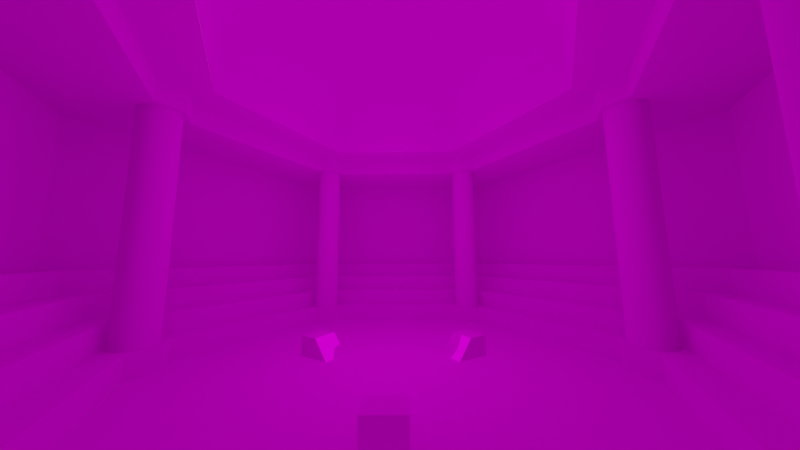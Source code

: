 # Source: room.blend  (saved by Blender 2.80.75; exported with 4.5.12 LTS)
import bpy
from mathutils import Matrix  # noqa: F401  (used for matrix-valued properties, if any)

bpy.ops.wm.read_factory_settings(use_empty=True)
scene = bpy.context.scene
scene.name = 'Scene'

# ---- collections
col_collection = bpy.data.collections.new('Collection'); scene.collection.children.link(col_collection)

# ---- images (referenced by path relative to the original .blend; pixels are not part of the script)
import os
ASSET_DIR = os.environ.get("B2B_ASSET_DIR", "")  # directory of the original .blend (textures are referenced by path, not embedded)
HERE = os.path.dirname(os.path.abspath(__file__))  # packed textures are extracted next to this script under _unpacked/

def load_image(name, relpath, width, height, colorspace="sRGB"):
    """Load a texture the original file referenced (path relative to the .blend, or extracted next to this script)."""
    p = next((c for c in (os.path.join(HERE, relpath), os.path.join(ASSET_DIR, relpath)) if relpath and os.path.exists(c)), "")
    if p:
        img = bpy.data.images.load(p, check_existing=True)
        img.name = name
    else:  # same state as the original file: an image datablock whose file is absent (Cycles renders it pink)
        img = bpy.data.images.new(name, width, height)
        img.source = "FILE"
        img.filepath = "//" + (relpath or name)
    img.colorspace_settings.name = colorspace
    return img
img_dome_png = load_image('dome.png', 'dome.png', 1024, 1024, 'sRGB')
img_sndbrik1a_png = load_image('sndbrik1a.png', 'sndbrik1a.png', 1024, 1024, 'sRGB')
img_goldc_bw_small_png = load_image('goldc_bw_small.png', 'goldc_bw_small.png', 1024, 1024, 'sRGB')
img_slab3_png = load_image('slab3.png', 'slab3.png', 1024, 1024, 'sRGB')
img_trm004_png = load_image('trm004.png', 'trm004.png', 1024, 1024, 'sRGB')
img_nasph1a_png = load_image('nasph1a.png', 'nasph1a.png', 1024, 1024, 'sRGB')
img_wall101_bw_png = load_image('wall101_bw.png', 'wall101_bw.png', 1024, 1024, 'sRGB')
img_column_png = load_image('column.png', 'column.png', 1024, 1024, 'sRGB')
img_projector_png = load_image('projector.png', 'projector.png', 1024, 1024, 'sRGB')
img_projector_red_png = load_image('projector-red.png', 'projector-red.png', 1024, 1024, 'sRGB')
img_projector_green_png = load_image('projector-green.png', 'projector-green.png', 1024, 1024, 'sRGB')
img_projector_blue_png = load_image('projector-blue.png', 'projector-blue.png', 1024, 1024, 'sRGB')

# ---- materials (node trees are filled in below, after node groups)
mat_material_015 = bpy.data.materials.new('Material.015')
mat_material_015.use_transparent_shadow = False
mat_material_014 = bpy.data.materials.new('Material.014')
mat_material_014.use_transparent_shadow = False
mat_material_012 = bpy.data.materials.new('Material.012')
mat_material_012.use_transparent_shadow = False
mat_material_013 = bpy.data.materials.new('Material.013')
mat_material_013.use_transparent_shadow = False
mat_material_002 = bpy.data.materials.new('Material.002')
mat_material_002.use_transparent_shadow = False
mat_material_009 = bpy.data.materials.new('Material.009')
mat_material_009.use_transparent_shadow = False
mat_material_017 = bpy.data.materials.new('Material.017')
mat_material_017.use_transparent_shadow = False
mat_material_003 = bpy.data.materials.new('Material.003')
mat_material_003.use_transparent_shadow = False
mat_material_001 = bpy.data.materials.new('Material.001')
mat_material_001.use_transparent_shadow = False
mat_material_016 = bpy.data.materials.new('Material.016')
mat_material_016.use_transparent_shadow = False
mat_material_019 = bpy.data.materials.new('Material.019')
mat_material_019.use_transparent_shadow = False
mat_material_020 = bpy.data.materials.new('Material.020')
mat_material_020.use_transparent_shadow = False

# ---- material node trees
mat_material_015.use_nodes = True; mat_material_015.node_tree.nodes.clear()
_N = mat_material_015.node_tree.nodes; _L = mat_material_015.node_tree.links
n0 = _N.new('ShaderNodeOutputMaterial'); n0.name = 'Material Output'; n0.location = (234, 181)
n1 = _N.new('ShaderNodeBsdfDiffuse'); n1.name = 'Diffuse BSDF'; n1.location = (-56, 181)
n2 = _N.new('ShaderNodeTexImage'); n2.name = 'Image Texture'; n2.location = (-367, 225)
n2.image = img_dome_png
n2.interpolation = 'Closest'
_L.new(n2.outputs[0], n1.inputs[0])
_L.new(n1.outputs[0], n0.inputs[0])
n0.is_active_output = True
mat_material_014.use_nodes = True; mat_material_014.node_tree.nodes.clear()
_N = mat_material_014.node_tree.nodes; _L = mat_material_014.node_tree.links
n0 = _N.new('ShaderNodeOutputMaterial'); n0.name = 'Material Output'; n0.location = (300, 300)
n1 = _N.new('ShaderNodeBsdfDiffuse'); n1.name = 'Diffuse BSDF'; n1.location = (10, 300)
n1.inputs[1].default_value = 0.5
n2 = _N.new('ShaderNodeTexImage'); n2.name = 'Image Texture'; n2.location = (-278, 354)
n2.image = img_sndbrik1a_png
n2.interpolation = 'Closest'
_L.new(n1.outputs[0], n0.inputs[0])
_L.new(n2.outputs[0], n1.inputs[0])
n0.is_active_output = True
mat_material_012.use_nodes = True; mat_material_012.node_tree.nodes.clear()
_N = mat_material_012.node_tree.nodes; _L = mat_material_012.node_tree.links
n0 = _N.new('ShaderNodeOutputMaterial'); n0.name = 'Material Output'; n0.location = (300, 300)
n1 = _N.new('ShaderNodeBsdfDiffuse'); n1.name = 'Diffuse BSDF'; n1.location = (10, 300)
n1.inputs[1].default_value = 0.5
n2 = _N.new('ShaderNodeTexImage'); n2.name = 'Image Texture'; n2.location = (-349, 336)
n2.image = img_goldc_bw_small_png
n2.interpolation = 'Closest'
_L.new(n1.outputs[0], n0.inputs[0])
_L.new(n2.outputs[0], n1.inputs[0])
n0.is_active_output = True
mat_material_013.use_nodes = True; mat_material_013.node_tree.nodes.clear()
_N = mat_material_013.node_tree.nodes; _L = mat_material_013.node_tree.links
n0 = _N.new('ShaderNodeOutputMaterial'); n0.name = 'Material Output'; n0.location = (300, 300)
n1 = _N.new('ShaderNodeBsdfDiffuse'); n1.name = 'Diffuse BSDF'; n1.location = (10, 300)
n1.inputs[1].default_value = 0.5
n2 = _N.new('ShaderNodeTexImage'); n2.name = 'Image Texture'; n2.location = (-288, 359)
n2.image = img_slab3_png
n2.interpolation = 'Closest'
_L.new(n1.outputs[0], n0.inputs[0])
_L.new(n2.outputs[0], n1.inputs[0])
n0.is_active_output = True
mat_material_002.use_nodes = True; mat_material_002.node_tree.nodes.clear()
_N = mat_material_002.node_tree.nodes; _L = mat_material_002.node_tree.links
n0 = _N.new('ShaderNodeOutputMaterial'); n0.name = 'Material Output'; n0.location = (300, 300)
n1 = _N.new('ShaderNodeBsdfDiffuse'); n1.name = 'Diffuse BSDF'; n1.location = (10, 300)
n1.inputs[1].default_value = 0.5
n2 = _N.new('ShaderNodeTexImage'); n2.name = 'Image Texture'; n2.location = (-333, 351)
n2.image = img_trm004_png
n2.interpolation = 'Closest'
_L.new(n1.outputs[0], n0.inputs[0])
_L.new(n2.outputs[0], n1.inputs[0])
n0.is_active_output = True
mat_material_009.use_nodes = True; mat_material_009.node_tree.nodes.clear()
_N = mat_material_009.node_tree.nodes; _L = mat_material_009.node_tree.links
n0 = _N.new('ShaderNodeOutputMaterial'); n0.name = 'Material Output'; n0.location = (300, 300)
n1 = _N.new('ShaderNodeBsdfDiffuse'); n1.name = 'Diffuse BSDF'; n1.location = (10, 300)
n1.inputs[1].default_value = 0.5
n2 = _N.new('ShaderNodeTexImage'); n2.name = 'Image Texture'; n2.location = (-365, 399)
n2.image = img_nasph1a_png
n2.interpolation = 'Closest'
_L.new(n1.outputs[0], n0.inputs[0])
_L.new(n2.outputs[0], n1.inputs[0])
n0.is_active_output = True
mat_material_017.use_nodes = True; mat_material_017.node_tree.nodes.clear()
_N = mat_material_017.node_tree.nodes; _L = mat_material_017.node_tree.links
n0 = _N.new('ShaderNodeOutputMaterial'); n0.name = 'Material Output'; n0.location = (300, 300)
n1 = _N.new('ShaderNodeBsdfDiffuse'); n1.name = 'Diffuse BSDF'; n1.location = (10, 300)
n1.inputs[1].default_value = 0.5
n2 = _N.new('ShaderNodeTexImage'); n2.name = 'Image Texture'; n2.location = (-294, 356)
n2.image = img_wall101_bw_png
n2.interpolation = 'Closest'
_L.new(n1.outputs[0], n0.inputs[0])
_L.new(n2.outputs[0], n1.inputs[0])
n0.is_active_output = True
mat_material_003.use_nodes = True; mat_material_003.node_tree.nodes.clear()
_N = mat_material_003.node_tree.nodes; _L = mat_material_003.node_tree.links
n0 = _N.new('ShaderNodeOutputMaterial'); n0.name = 'Material Output'; n0.location = (300, 300)
n1 = _N.new('ShaderNodeBsdfDiffuse'); n1.name = 'Diffuse BSDF'; n1.location = (10, 300)
n1.inputs[1].default_value = 0.5
n2 = _N.new('ShaderNodeTexImage'); n2.name = 'Image Texture'; n2.location = (-305, 367)
n2.image = img_column_png
n2.interpolation = 'Closest'
_L.new(n1.outputs[0], n0.inputs[0])
_L.new(n2.outputs[0], n1.inputs[0])
n0.is_active_output = True
mat_material_001.use_nodes = True; mat_material_001.node_tree.nodes.clear()
_N = mat_material_001.node_tree.nodes; _L = mat_material_001.node_tree.links
n0 = _N.new('ShaderNodeOutputMaterial'); n0.name = 'Material Output'; n0.location = (300, 300)
n1 = _N.new('ShaderNodeBsdfDiffuse'); n1.name = 'Diffuse BSDF'; n1.location = (10, 300)
n1.inputs[1].default_value = 0.5
n2 = _N.new('ShaderNodeTexImage'); n2.name = 'Image Texture'; n2.location = (-382, 320)
n2.image = img_projector_png
n2.interpolation = 'Closest'
_L.new(n1.outputs[0], n0.inputs[0])
_L.new(n2.outputs[0], n1.inputs[0])
n0.is_active_output = True
mat_material_016.use_nodes = True; mat_material_016.node_tree.nodes.clear()
_N = mat_material_016.node_tree.nodes; _L = mat_material_016.node_tree.links
n0 = _N.new('ShaderNodeOutputMaterial'); n0.name = 'Material Output'; n0.location = (300, 300)
n1 = _N.new('ShaderNodeTexImage'); n1.name = 'Image Texture'; n1.location = (-290, 432)
n1.image = img_projector_red_png
n1.interpolation = 'Closest'
_L.new(n1.outputs[0], n0.inputs[0])
n0.is_active_output = True
mat_material_019.use_nodes = True; mat_material_019.node_tree.nodes.clear()
_N = mat_material_019.node_tree.nodes; _L = mat_material_019.node_tree.links
n0 = _N.new('ShaderNodeOutputMaterial'); n0.name = 'Material Output'; n0.location = (300, 300)
n1 = _N.new('ShaderNodeTexImage'); n1.name = 'Image Texture'; n1.location = (-308, 319)
n1.image = img_projector_green_png
_L.new(n1.outputs[0], n0.inputs[0])
n0.is_active_output = True
mat_material_020.use_nodes = True; mat_material_020.node_tree.nodes.clear()
_N = mat_material_020.node_tree.nodes; _L = mat_material_020.node_tree.links
n0 = _N.new('ShaderNodeOutputMaterial'); n0.name = 'Material Output'; n0.location = (252, 250)
n1 = _N.new('ShaderNodeTexImage'); n1.name = 'Image Texture'; n1.location = (-195, 253)
n1.image = img_projector_blue_png
n1.interpolation = 'Closest'
_L.new(n1.outputs[0], n0.inputs[0])
n0.is_active_output = True

# ---- world
world_world = bpy.data.worlds.new('World'); scene.world = world_world
world_world.use_nodes = True; world_world.node_tree.nodes.clear()
_N = world_world.node_tree.nodes; _L = world_world.node_tree.links
n0 = _N.new('ShaderNodeOutputWorld'); n0.name = 'World Output'; n0.location = (300, 300)
n1 = _N.new('ShaderNodeBackground'); n1.name = 'Background'; n1.location = (10, 300)
n1.inputs[0].default_value = (0.05088, 0.05088, 0.05088, 1.0)
_L.new(n1.outputs[0], n0.inputs[0])
n0.is_active_output = True
world_world.color = (0.05088, 0.05088, 0.05088)
world_world.use_sun_shadow = False
world_world.sun_shadow_jitter_overblur = 0.0

# ---- cameras
cam_camera = bpy.data.cameras.new('Camera')
cam_camera.clip_end = 100.0
cam_camera.lens = 12.0
cam_camera.ortho_scale = 7.314

# ---- lights
light_light = bpy.data.lights.new('Light', 'POINT')
light_light.transmission_factor = 0.0
light_light.use_shadow = False
light_light.energy = 500.0
light_light.shadow_soft_size = 0.1
light_light.shadow_maximum_resolution = 0.006
light_light.use_absolute_resolution = True

# ---- meshes
me_cylinder_018 = bpy.data.meshes.new('Cylinder.018')
me_cylinder_018.from_pydata([(1.4, -0.8083, 1.2), (3.653e-09, 1.617, 1.2), (1.331, -0.7687, 1.408), (1.133, -0.6539, 1.596), (0.8229, -0.4751, 1.745), (0.4326, -0.2498, 1.841), (1.4, 0.8083, 1.2), (1.331, 0.7687, 1.408), (1.133, 0.6539, 1.596), (0.8229, 0.4751, 1.745), (0.4326, 0.2498, 1.841), (3.653e-09, 1.308, 1.596), (3.653e-09, 0.9502, 1.745), (3.653e-09, 0.4996, 1.841), (3.653e-09, -0.4996, 1.841), (3.653e-09, -0.9502, 1.745), (3.653e-09, -1.308, 1.596), (3.653e-09, -1.537, 1.408), (-4.732e-07, -1.617, 1.2), (-0.4326, -0.2498, 1.841), (-0.8229, -0.4751, 1.745), (-1.133, -0.6539, 1.596), (-1.331, -0.7687, 1.408), (-1.4, -0.8083, 1.2), (-0.4326, 0.2498, 1.841), (-0.8229, 0.4751, 1.745), (-1.133, 0.6539, 1.596), (-1.331, 0.7687, 1.408), (-1.4, 0.8083, 1.2), (4.805e-07, 1.537, 1.408), (3.653e-09, -1.423, 1.502), (3.653e-09, -1.129, 1.67), (3.653e-09, -0.7249, 1.793), (0.4326, -3.725e-07, 1.841), (1.331, -4.172e-07, 1.408), (0.8229, -3.874e-07, 1.745), (1.133, -4.172e-07, 1.596), (1.232, -0.7113, 1.502), (0.9778, -0.5645, 1.67), (0.6278, -0.3624, 1.793), (0.2163, 0.3747, 1.841), (0.4114, 0.7127, 1.745), (0.5663, 0.9809, 1.596), (1.366, 0.7885, 1.304), (1.232, 0.7113, 1.502), (0.9778, 0.5645, 1.67), (0.6278, 0.3624, 1.793), (3.653e-09, 1.129, 1.67), (3.653e-09, 0.7249, 1.793), (-2.348e-07, -1.577, 1.304), (0.4114, -0.7127, 1.745), (0.2163, -0.3747, 1.841), (0.5663, -0.9809, 1.596), (0.6657, -1.153, 1.408), (-0.6278, -0.3624, 1.793), (-0.9778, -0.5645, 1.67), (-1.232, -0.7113, 1.502), (-1.366, -0.7885, 1.304), (-0.7, -1.212, 1.2), (-0.6657, -1.153, 1.408), (-0.4114, -0.7127, 1.745), (-0.2163, -0.3747, 1.841), (-0.5663, -0.9809, 1.596), (-0.6278, 0.3624, 1.793), (-0.9778, 0.5645, 1.67), (-1.232, 0.7113, 1.502), (-1.366, 0.7885, 1.304), (-1.331, -1.192e-07, 1.408), (-1.133, -5.96e-08, 1.596), (-0.4326, -2.086e-07, 1.841), (-1.4, -5.96e-08, 1.2), (-0.8229, -5.96e-08, 1.745), (-0.6657, 1.153, 1.408), (2.421e-07, 1.423, 1.502), (0.6657, 1.153, 1.408), (-0.5663, 0.9809, 1.596), (-0.2163, 0.3747, 1.841), (-0.4114, 0.7127, 1.745), (0.7, 1.212, 1.2), (-0.7, 1.212, 1.2), (1.4, -4.768e-07, 1.2), (0.7, -1.212, 1.2), (2.421e-07, 1.577, 1.304), (1.366, -0.7885, 1.304), (-0.4889, 0.8468, 1.67), (-0.3139, 0.5437, 1.793), (-0.6829, 1.183, 1.304), (-0.616, 1.067, 1.502), (-0.9778, -5.96e-08, 1.67), (-0.6278, -1.341e-07, 1.793), (-1.366, -8.941e-08, 1.304), (-1.232, -8.941e-08, 1.502), (-0.616, -1.067, 1.502), (-0.4889, -0.8468, 1.67), (-0.3139, -0.5437, 1.793), (-0.6829, -1.183, 1.304), (0.6829, -1.183, 1.304), (0.616, -1.067, 1.502), (0.4889, -0.8468, 1.67), (0.3139, -0.5437, 1.793), (0.6278, -3.8e-07, 1.793), (1.366, -4.47e-07, 1.304), (1.232, -4.172e-07, 1.502), (0.9778, -4.023e-07, 1.67), (0.3139, 0.5437, 1.793), (0.6829, 1.183, 1.304), (0.616, 1.067, 1.502), (0.4889, 0.8468, 1.67), (3.653e-09, -1.48, 1.455), (3.653e-09, -1.218, 1.633), (3.653e-09, -0.8375, 1.769), (0.4326, 0.1249, 1.841), (1.331, 0.3844, 1.408), (0.8229, -0.2376, 1.745), (1.133, 0.327, 1.596), (1.282, -0.74, 1.455), (1.055, -0.6092, 1.633), (0.7253, -0.4188, 1.769), (0.1082, 0.4371, 1.841), (0.6172, 0.5939, 1.745), (0.2832, 1.144, 1.596), (1.383, 0.7984, 1.252), (1.282, 0.74, 1.455), (1.055, 0.6092, 1.633), (0.7253, 0.4188, 1.769), (3.653e-09, 1.218, 1.633), (3.653e-09, 0.8375, 1.769), (-3.54e-07, -1.597, 1.252), (0.6172, -0.5939, 1.745), (0.1082, -0.4371, 1.841), (0.8495, -0.8174, 1.596), (0.9986, -0.9609, 1.408), (-0.7253, -0.4188, 1.769), (-1.055, -0.6092, 1.633), (-1.282, -0.74, 1.455), (-1.383, -0.7984, 1.252), (-0.35, -1.415, 1.2), (-0.9986, -0.9609, 1.408), (-0.2057, -0.8314, 1.745), (-0.3245, -0.3122, 1.841), (-0.2832, -1.144, 1.596), (-0.7253, 0.4188, 1.769), (-1.055, 0.6092, 1.633), (-1.282, 0.74, 1.455), (-1.383, 0.7984, 1.252), (-1.331, -0.3844, 1.408), (-1.133, 0.327, 1.596), (-0.4326, -0.1249, 1.841), (-1.4, -0.4041, 1.2), (-0.8229, -0.2376, 1.745), (-0.9986, 0.9609, 1.408), (3.613e-07, 1.48, 1.455), (0.3329, 1.345, 1.408), (-0.2832, 1.144, 1.596), (-0.3245, 0.3122, 1.841), (-0.6172, 0.5939, 1.745), (1.05, 1.01, 1.2), (-1.05, 1.01, 1.2), (1.4, -0.4041, 1.2), (0.35, -1.415, 1.2), (1.229e-07, 1.597, 1.252), (1.383, -0.7984, 1.252), (3.653e-09, -1.365, 1.549), (3.653e-09, -1.04, 1.708), (3.653e-09, -0.6122, 1.817), (0.4326, -0.1249, 1.841), (1.331, -0.3844, 1.408), (0.8229, 0.2375, 1.745), (1.133, -0.327, 1.596), (1.182, -0.6826, 1.549), (0.9003, -0.5198, 1.708), (0.5302, -0.3061, 1.817), (0.3245, 0.3122, 1.841), (0.2057, 0.8314, 1.745), (0.8495, 0.8174, 1.596), (1.349, 0.7786, 1.356), (1.182, 0.6826, 1.549), (0.9003, 0.5198, 1.708), (0.5302, 0.3061, 1.817), (3.653e-09, 1.04, 1.708), (3.653e-09, 0.6122, 1.817), (-1.156e-07, -1.557, 1.356), (0.2057, -0.8314, 1.745), (0.3245, -0.3122, 1.841), (0.2832, -1.144, 1.596), (0.3329, -1.345, 1.408), (-0.5302, -0.3061, 1.817), (-0.9003, -0.5198, 1.708), (-1.182, -0.6826, 1.549), (-1.349, -0.7786, 1.356), (-1.05, -1.01, 1.2), (-0.3329, -1.345, 1.408), (-0.6172, -0.5939, 1.745), (-0.1082, -0.4371, 1.841), (-0.8495, -0.8174, 1.596), (-0.5302, 0.3061, 1.817), (-0.9003, 0.5198, 1.708), (-1.182, 0.6826, 1.549), (-1.349, 0.7786, 1.356), (-1.331, 0.3844, 1.408), (-1.133, -0.327, 1.596), (-0.4326, 0.1249, 1.841), (-1.4, 0.4041, 1.2), (-0.8229, 0.2376, 1.745), (-0.3329, 1.345, 1.408), (1.229e-07, 1.365, 1.549), (0.9986, 0.9609, 1.408), (-0.8495, 0.8174, 1.596), (-0.1082, 0.4371, 1.841), (-0.2057, 0.8314, 1.745), (0.35, 1.415, 1.2), (-0.35, 1.415, 1.2), (1.4, 0.4041, 1.2), (1.05, -1.01, 1.2), (3.613e-07, 1.557, 1.356), (1.349, -0.7786, 1.356), (-0.4502, 0.7797, 1.708), (-0.5276, 0.9138, 1.633), (-0.7333, 0.7056, 1.67), (-0.2444, 0.9879, 1.67), (-0.2651, 0.4592, 1.817), (-0.3627, 0.6282, 1.769), (-0.4708, 0.453, 1.793), (-0.1569, 0.6343, 1.793), (-0.6743, 1.168, 1.356), (-0.6914, 1.198, 1.252), (-1.024, 0.9856, 1.304), (-0.3414, 1.38, 1.304), (-0.5912, 1.024, 1.549), (-0.6409, 1.11, 1.455), (-0.924, 0.8892, 1.502), (-0.308, 1.245, 1.502), (-0.9003, -5.96e-08, 1.708), (-1.055, -5.96e-08, 1.633), (-0.9778, -0.2823, 1.67), (-0.9778, 0.2823, 1.67), (-0.5302, -1.714e-07, 1.817), (-0.7253, -9.686e-08, 1.769), (-0.6278, -0.1812, 1.793), (-0.6278, 0.1812, 1.793), (-1.349, -1.043e-07, 1.356), (-1.383, -7.451e-08, 1.252), (-1.366, -0.3943, 1.304), (-1.366, 0.3943, 1.304), (-1.182, -7.451e-08, 1.549), (-1.282, -1.043e-07, 1.455), (-1.232, -0.3557, 1.502), (-1.232, 0.3557, 1.502), (-0.5912, -1.024, 1.549), (-0.6409, -1.11, 1.455), (-0.308, -1.245, 1.502), (-0.924, -0.8892, 1.502), (-0.4502, -0.7797, 1.708), (-0.5276, -0.9138, 1.633), (-0.2444, -0.9879, 1.67), (-0.7333, -0.7056, 1.67), (-0.2651, -0.4592, 1.817), (-0.3627, -0.6282, 1.769), (-0.1569, -0.6343, 1.793), (-0.4708, -0.453, 1.793), (-0.6743, -1.168, 1.356), (-0.6914, -1.198, 1.252), (-0.3414, -1.38, 1.304), (-1.024, -0.9856, 1.304), (0.6743, -1.168, 1.356), (0.6914, -1.198, 1.252), (1.024, -0.9856, 1.304), (0.3414, -1.38, 1.304), (0.5912, -1.024, 1.549), (0.6409, -1.11, 1.455), (0.924, -0.8892, 1.502), (0.308, -1.245, 1.502), (0.4502, -0.7797, 1.708), (0.5276, -0.9138, 1.633), (0.7333, -0.7056, 1.67), (0.2444, -0.9879, 1.67), (0.2651, -0.4592, 1.817), (0.3627, -0.6282, 1.769), (0.4708, -0.453, 1.793), (0.1569, -0.6343, 1.793), (0.5302, -3.763e-07, 1.817), (0.7253, -3.837e-07, 1.769), (0.6278, 0.1812, 1.793), (0.6278, -0.1812, 1.793), (1.349, -4.321e-07, 1.356), (1.383, -4.619e-07, 1.252), (1.366, 0.3943, 1.304), (1.366, -0.3943, 1.304), (1.182, -4.172e-07, 1.549), (1.282, -4.172e-07, 1.455), (1.232, 0.3557, 1.502), (1.232, -0.3557, 1.502), (0.9003, -3.949e-07, 1.708), (1.055, -4.098e-07, 1.633), (0.9778, 0.2823, 1.67), (0.9778, -0.2823, 1.67), (0.2651, 0.4592, 1.817), (0.3627, 0.6282, 1.769), (0.1569, 0.6343, 1.793), (0.4708, 0.453, 1.793), (0.6743, 1.168, 1.356), (0.6914, 1.198, 1.252), (0.3414, 1.38, 1.304), (1.024, 0.9856, 1.304), (0.5912, 1.024, 1.549), (0.6409, 1.11, 1.455), (0.308, 1.245, 1.502), (0.924, 0.8892, 1.502), (0.4502, 0.7797, 1.708), (0.5276, 0.9138, 1.633), (0.2444, 0.9879, 1.67), (0.7333, 0.7056, 1.67), (0.7914, 0.7615, 1.633), (0.2638, 1.066, 1.633), (0.2251, 0.9097, 1.708), (0.9613, 0.925, 1.455), (0.3204, 1.295, 1.455), (0.2956, 1.195, 1.549), (1.037, 0.998, 1.252), (0.3457, 1.397, 1.252), (0.3372, 1.363, 1.356), (0.544, 0.5235, 1.769), (0.1813, 0.7328, 1.769), (0.1325, 0.5357, 1.817), (1.055, -0.3046, 1.633), (1.055, 0.3046, 1.633), (0.9003, 0.2599, 1.708), (1.282, -0.37, 1.455), (1.282, 0.37, 1.455), (1.182, 0.3413, 1.549), (1.383, -0.3992, 1.252), (1.383, 0.3992, 1.252), (1.349, 0.3893, 1.356), (0.7253, -0.2094, 1.769), (0.7253, 0.2094, 1.769), (0.5302, 0.1531, 1.817), (0.1813, -0.7328, 1.769), (0.544, -0.5235, 1.769), (0.3976, -0.3826, 1.817), (0.2638, -1.066, 1.633), (0.7914, -0.7615, 1.633), (0.6752, -0.6498, 1.708), (0.3204, -1.295, 1.455), (0.9613, -0.925, 1.455), (0.8868, -0.8533, 1.549), (0.3457, -1.397, 1.252), (1.037, -0.998, 1.252), (1.011, -0.9733, 1.356), (-1.037, -0.998, 1.252), (-0.3457, -1.397, 1.252), (-0.3372, -1.363, 1.356), (-0.544, -0.5235, 1.769), (-0.1813, -0.7328, 1.769), (-0.1325, -0.5357, 1.817), (-0.7914, -0.7615, 1.633), (-0.2638, -1.066, 1.633), (-0.2251, -0.9097, 1.708), (-0.9613, -0.925, 1.455), (-0.3204, -1.295, 1.455), (-0.2956, -1.195, 1.549), (-1.282, 0.37, 1.455), (-1.282, -0.37, 1.455), (-1.182, -0.3413, 1.549), (-1.383, 0.3992, 1.252), (-1.383, -0.3992, 1.252), (-1.349, -0.3893, 1.356), (-0.7253, 0.2094, 1.769), (-0.7253, -0.2094, 1.769), (-0.5302, -0.1531, 1.817), (-1.055, 0.3046, 1.633), (-1.055, -0.3046, 1.633), (-0.9003, -0.2599, 1.708), (-0.3204, 1.295, 1.455), (-0.9613, 0.925, 1.455), (-0.8868, 0.8533, 1.549), (-0.3457, 1.397, 1.252), (-1.037, 0.998, 1.252), (-1.011, 0.9733, 1.356), (-0.1813, 0.7328, 1.769), (-0.544, 0.5235, 1.769), (-0.3976, 0.3826, 1.817), (-0.2638, 1.066, 1.633), (-0.7914, 0.7615, 1.633), (-0.6752, 0.6498, 1.708), (-0.2251, 0.9097, 1.708), (-0.1325, 0.5357, 1.817), (-0.3372, 1.363, 1.356), (-0.2956, 1.195, 1.549), (-0.9003, 0.2599, 1.708), (-0.5302, 0.1531, 1.817), (-1.349, 0.3893, 1.356), (-1.182, 0.3413, 1.549), (-0.8868, -0.8533, 1.549), (-0.6752, -0.6498, 1.708), (-0.3976, -0.3826, 1.817), (-1.011, -0.9733, 1.356), (0.3372, -1.363, 1.356), (0.2956, -1.195, 1.549), (0.2251, -0.9097, 1.708), (0.1325, -0.5357, 1.817), (0.5302, -0.1531, 1.817), (1.349, -0.3893, 1.356), (1.182, -0.3413, 1.549), (0.9003, -0.2599, 1.708), (0.3976, 0.3826, 1.817), (1.011, 0.9733, 1.356), (0.8868, 0.8533, 1.549), (0.6752, 0.6498, 1.708)], [], [(407, 177, 9, 119), (406, 176, 8, 174), (405, 175, 7, 206), (404, 178, 10, 172), (403, 170, 4, 113), (402, 169, 3, 168), (401, 215, 2, 166), (400, 171, 5, 165), (399, 164, 14, 129), (398, 163, 15, 182), (397, 162, 16, 184), (396, 181, 17, 185), (395, 189, 22, 137), (394, 186, 19, 139), (393, 187, 20, 192), (392, 188, 21, 194), (391, 197, 26, 146), (390, 198, 27, 199), (389, 195, 24, 201), (388, 196, 25, 203), (387, 205, 11, 153), (386, 214, 29, 204), (385, 180, 13, 208), (384, 179, 12, 209), (383, 216, 77, 155), (382, 217, 84, 218), (381, 125, 47, 219), (380, 220, 76, 154), (379, 221, 85, 222), (378, 126, 48, 223), (377, 224, 72, 150), (376, 225, 86, 226), (375, 160, 82, 227), (374, 228, 75, 207), (373, 229, 87, 230), (372, 151, 73, 231), (371, 232, 71, 149), (370, 233, 88, 234), (369, 142, 64, 235), (368, 236, 69, 147), (367, 237, 89, 238), (366, 141, 63, 239), (365, 240, 67, 145), (364, 241, 90, 242), (363, 144, 66, 243), (362, 244, 68, 200), (361, 245, 91, 246), (360, 143, 65, 247), (359, 248, 62, 140), (358, 249, 92, 250), (357, 134, 56, 251), (356, 252, 60, 138), (355, 253, 93, 254), (354, 133, 55, 255), (353, 256, 61, 193), (352, 257, 94, 258), (351, 132, 54, 259), (350, 260, 59, 191), (349, 261, 95, 262), (348, 135, 57, 263), (347, 264, 53, 131), (346, 265, 96, 266), (345, 127, 49, 267), (344, 268, 52, 130), (343, 269, 97, 270), (342, 108, 30, 271), (341, 272, 50, 128), (340, 273, 98, 274), (339, 109, 31, 275), (338, 276, 51, 183), (337, 277, 99, 278), (336, 110, 32, 279), (335, 280, 33, 111), (334, 281, 100, 282), (333, 117, 39, 283), (332, 284, 34, 112), (331, 285, 101, 286), (330, 161, 83, 287), (329, 288, 36, 114), (328, 289, 102, 290), (327, 115, 37, 291), (326, 292, 35, 167), (325, 293, 103, 294), (324, 116, 38, 295), (323, 296, 40, 118), (322, 297, 104, 298), (321, 124, 46, 299), (320, 300, 74, 152), (319, 301, 105, 302), (318, 121, 43, 303), (317, 304, 42, 120), (316, 305, 106, 306), (315, 122, 44, 307), (314, 308, 41, 173), (313, 309, 107, 310), (312, 123, 45, 311), (309, 312, 311, 107), (42, 174, 312, 309), (174, 8, 123, 312), (125, 313, 310, 47), (11, 120, 313, 125), (120, 42, 309, 313), (179, 314, 173, 12), (47, 310, 314, 179), (310, 107, 308, 314), (305, 315, 307, 106), (74, 206, 315, 305), (206, 7, 122, 315), (151, 316, 306, 73), (29, 152, 316, 151), (152, 74, 305, 316), (205, 317, 120, 11), (73, 306, 317, 205), (306, 106, 304, 317), (301, 318, 303, 105), (78, 156, 318, 301), (156, 6, 121, 318), (160, 319, 302, 82), (1, 210, 319, 160), (210, 78, 301, 319), (214, 320, 152, 29), (82, 302, 320, 214), (302, 105, 300, 320), (297, 321, 299, 104), (41, 119, 321, 297), (119, 9, 124, 321), (126, 322, 298, 48), (12, 173, 322, 126), (173, 41, 297, 322), (180, 323, 118, 13), (48, 298, 323, 180), (298, 104, 296, 323), (293, 324, 295, 103), (36, 168, 324, 293), (168, 3, 116, 324), (123, 325, 294, 45), (8, 114, 325, 123), (114, 36, 293, 325), (177, 326, 167, 9), (45, 294, 326, 177), (294, 103, 292, 326), (289, 327, 291, 102), (34, 166, 327, 289), (166, 2, 115, 327), (122, 328, 290, 44), (7, 112, 328, 122), (112, 34, 289, 328), (176, 329, 114, 8), (44, 290, 329, 176), (290, 102, 288, 329), (285, 330, 287, 101), (80, 158, 330, 285), (158, 0, 161, 330), (121, 331, 286, 43), (6, 212, 331, 121), (212, 80, 285, 331), (175, 332, 112, 7), (43, 286, 332, 175), (286, 101, 284, 332), (281, 333, 283, 100), (35, 113, 333, 281), (113, 4, 117, 333), (124, 334, 282, 46), (9, 167, 334, 124), (167, 35, 281, 334), (178, 335, 111, 10), (46, 282, 335, 178), (282, 100, 280, 335), (277, 336, 279, 99), (50, 182, 336, 277), (182, 15, 110, 336), (117, 337, 278, 39), (4, 128, 337, 117), (128, 50, 277, 337), (171, 338, 183, 5), (39, 278, 338, 171), (278, 99, 276, 338), (273, 339, 275, 98), (52, 184, 339, 273), (184, 16, 109, 339), (116, 340, 274, 38), (3, 130, 340, 116), (130, 52, 273, 340), (170, 341, 128, 4), (38, 274, 341, 170), (274, 98, 272, 341), (269, 342, 271, 97), (53, 185, 342, 269), (185, 17, 108, 342), (115, 343, 270, 37), (2, 131, 343, 115), (131, 53, 269, 343), (169, 344, 130, 3), (37, 270, 344, 169), (270, 97, 268, 344), (265, 345, 267, 96), (81, 159, 345, 265), (159, 18, 127, 345), (161, 346, 266, 83), (0, 213, 346, 161), (213, 81, 265, 346), (215, 347, 131, 2), (83, 266, 347, 215), (266, 96, 264, 347), (261, 348, 263, 95), (58, 190, 348, 261), (190, 23, 135, 348), (127, 349, 262, 49), (18, 136, 349, 127), (136, 58, 261, 349), (181, 350, 191, 17), (49, 262, 350, 181), (262, 95, 260, 350), (257, 351, 259, 94), (60, 192, 351, 257), (192, 20, 132, 351), (110, 352, 258, 32), (15, 138, 352, 110), (138, 60, 257, 352), (164, 353, 193, 14), (32, 258, 353, 164), (258, 94, 256, 353), (253, 354, 255, 93), (62, 194, 354, 253), (194, 21, 133, 354), (109, 355, 254, 31), (16, 140, 355, 109), (140, 62, 253, 355), (163, 356, 138, 15), (31, 254, 356, 163), (254, 93, 252, 356), (249, 357, 251, 92), (59, 137, 357, 249), (137, 22, 134, 357), (108, 358, 250, 30), (17, 191, 358, 108), (191, 59, 249, 358), (162, 359, 140, 16), (30, 250, 359, 162), (250, 92, 248, 359), (245, 360, 247, 91), (67, 199, 360, 245), (199, 27, 143, 360), (134, 361, 246, 56), (22, 145, 361, 134), (145, 67, 245, 361), (188, 362, 200, 21), (56, 246, 362, 188), (246, 91, 244, 362), (241, 363, 243, 90), (70, 202, 363, 241), (202, 28, 144, 363), (135, 364, 242, 57), (23, 148, 364, 135), (148, 70, 241, 364), (189, 365, 145, 22), (57, 242, 365, 189), (242, 90, 240, 365), (237, 366, 239, 89), (71, 203, 366, 237), (203, 25, 141, 366), (132, 367, 238, 54), (20, 149, 367, 132), (149, 71, 237, 367), (186, 368, 147, 19), (54, 238, 368, 186), (238, 89, 236, 368), (233, 369, 235, 88), (68, 146, 369, 233), (146, 26, 142, 369), (133, 370, 234, 55), (21, 200, 370, 133), (200, 68, 233, 370), (187, 371, 149, 20), (55, 234, 371, 187), (234, 88, 232, 371), (229, 372, 231, 87), (72, 204, 372, 229), (204, 29, 151, 372), (143, 373, 230, 65), (27, 150, 373, 143), (150, 72, 229, 373), (197, 374, 207, 26), (65, 230, 374, 197), (230, 87, 228, 374), (225, 375, 227, 86), (79, 211, 375, 225), (211, 1, 160, 375), (144, 376, 226, 66), (28, 157, 376, 144), (157, 79, 225, 376), (198, 377, 150, 27), (66, 226, 377, 198), (226, 86, 224, 377), (221, 378, 223, 85), (77, 209, 378, 221), (209, 12, 126, 378), (141, 379, 222, 63), (25, 155, 379, 141), (155, 77, 221, 379), (195, 380, 154, 24), (63, 222, 380, 195), (222, 85, 220, 380), (217, 381, 219, 84), (75, 153, 381, 217), (153, 11, 125, 381), (142, 382, 218, 64), (26, 207, 382, 142), (207, 75, 217, 382), (196, 383, 155, 25), (64, 218, 383, 196), (218, 84, 216, 383), (216, 384, 209, 77), (84, 219, 384, 216), (219, 47, 179, 384), (220, 385, 208, 76), (85, 223, 385, 220), (223, 48, 180, 385), (224, 386, 204, 72), (86, 227, 386, 224), (227, 82, 214, 386), (228, 387, 153, 75), (87, 231, 387, 228), (231, 73, 205, 387), (232, 388, 203, 71), (88, 235, 388, 232), (235, 64, 196, 388), (236, 389, 201, 69), (89, 239, 389, 236), (239, 63, 195, 389), (240, 390, 199, 67), (90, 243, 390, 240), (243, 66, 198, 390), (244, 391, 146, 68), (91, 247, 391, 244), (247, 65, 197, 391), (248, 392, 194, 62), (92, 251, 392, 248), (251, 56, 188, 392), (252, 393, 192, 60), (93, 255, 393, 252), (255, 55, 187, 393), (256, 394, 139, 61), (94, 259, 394, 256), (259, 54, 186, 394), (260, 395, 137, 59), (95, 263, 395, 260), (263, 57, 189, 395), (264, 396, 185, 53), (96, 267, 396, 264), (267, 49, 181, 396), (268, 397, 184, 52), (97, 271, 397, 268), (271, 30, 162, 397), (272, 398, 182, 50), (98, 275, 398, 272), (275, 31, 163, 398), (276, 399, 129, 51), (99, 279, 399, 276), (279, 32, 164, 399), (280, 400, 165, 33), (100, 283, 400, 280), (283, 39, 171, 400), (284, 401, 166, 34), (101, 287, 401, 284), (287, 83, 215, 401), (288, 402, 168, 36), (102, 291, 402, 288), (291, 37, 169, 402), (292, 403, 113, 35), (103, 295, 403, 292), (295, 38, 170, 403), (296, 404, 172, 40), (104, 299, 404, 296), (299, 46, 178, 404), (300, 405, 206, 74), (105, 303, 405, 300), (303, 43, 175, 405), (304, 406, 174, 42), (106, 307, 406, 304), (307, 44, 176, 406), (308, 407, 119, 41), (107, 311, 407, 308), (311, 45, 177, 407)])
_uv = me_cylinder_018.uv_layers.new(name='UVMap')
_uv.uv.foreach_set('vector', [3.034, 2.515, 4.056, 2.515, 4.056, 3.024, 3.034, 3.024, 3.029, 1.766, 4.048, 1.766, 4.048, 2.015, 3.029, 2.015, 3.034, 1.769, 4.048, 1.769, 4.048, 2.019, 3.034, 2.019, 3.055, 2.244, 4.078, 2.244, 4.078, 3.014, 3.055, 3.014, 3.034, 2.515, 4.056, 2.515, 4.056, 3.024, 3.034, 3.024, 3.029, 1.766, 4.048, 1.766, 4.048, 2.016, 3.029, 2.016, 3.034, 1.769, 4.048, 1.769, 4.048, 2.019, 3.034, 2.019, 3.055, 2.244, 4.078, 2.244, 4.078, 3.014, 3.055, 3.014, 3.055, 2.245, 4.078, 2.245, 4.078, 3.015, 3.055, 3.015, 3.034, 2.515, 4.056, 2.515, 4.056, 3.024, 3.034, 3.024, 3.029, 1.765, 4.048, 1.765, 4.048, 2.015, 3.029, 2.015, 3.034, 1.769, 4.048, 1.769, 4.048, 2.019, 3.034, 2.019, 3.034, 1.769, 4.048, 1.769, 4.048, 2.019, 3.034, 2.019, 3.055, 2.245, 4.078, 2.245, 4.078, 3.015, 3.055, 3.015, 3.034, 2.515, 4.056, 2.515, 4.056, 3.024, 3.034, 3.024, 3.03, 1.765, 4.048, 1.765, 4.048, 2.015, 3.029, 2.015, 3.029, 1.766, 4.048, 1.766, 4.048, 2.015, 3.029, 2.015, 3.034, 1.769, 4.048, 1.769, 4.048, 2.019, 3.034, 2.019, 3.055, 2.245, 4.078, 2.245, 4.078, 3.015, 3.055, 3.015, 3.034, 2.515, 4.056, 2.515, 4.056, 3.024, 3.034, 3.024, 3.029, 1.765, 4.048, 1.765, 4.048, 2.015, 3.029, 2.015, 3.034, 1.769, 4.048, 1.769, 4.048, 2.019, 3.034, 2.019, 3.055, 2.245, 4.078, 2.245, 4.078, 3.015, 3.055, 3.015, 3.034, 2.515, 4.056, 2.515, 4.056, 3.024, 3.034, 3.024, 0.9907, 2.515, 2.012, 2.515, 2.012, 3.024, 0.9907, 3.024, 0.9909, 1.495, 2.012, 1.495, 2.012, 2.005, 0.9907, 2.005, 3.034, 1.495, 4.055, 1.495, 4.056, 2.005, 3.034, 2.005, 1.008, 2.245, 2.032, 2.245, 2.032, 3.015, 1.008, 3.015, 1.009, 0.7043, 2.032, 0.7043, 2.032, 1.474, 1.009, 1.474, 3.055, 0.7043, 4.078, 0.7043, 4.078, 1.474, 3.055, 1.474, 1.006, 1.769, 2.02, 1.769, 2.02, 2.019, 1.005, 2.019, 1.006, 1.267, 2.02, 1.267, 2.02, 1.518, 1.006, 1.518, 3.033, 1.267, 4.047, 1.267, 4.048, 1.518, 3.034, 1.518, 0.9919, 1.765, 2.011, 1.765, 2.011, 2.015, 0.9919, 2.015, 0.9922, 1.266, 2.011, 1.266, 2.011, 1.515, 0.992, 1.515, 3.029, 1.266, 4.048, 1.266, 4.048, 1.515, 3.029, 1.515, 0.9906, 2.515, 2.012, 2.515, 2.012, 3.024, 0.9906, 3.024, 0.9908, 1.495, 2.012, 1.495, 2.012, 2.005, 0.9906, 2.005, 3.034, 1.495, 4.055, 1.495, 4.056, 2.005, 3.034, 2.005, 1.008, 2.245, 2.032, 2.245, 2.032, 3.015, 1.008, 3.015, 1.009, 0.7045, 2.032, 0.7045, 2.032, 1.475, 1.009, 1.475, 3.055, 0.7045, 4.078, 0.7045, 4.078, 1.475, 3.055, 1.475, 1.006, 1.769, 2.02, 1.769, 2.02, 2.019, 1.005, 2.019, 1.006, 1.267, 2.02, 1.267, 2.02, 1.518, 1.006, 1.518, 3.033, 1.267, 4.047, 1.267, 4.048, 1.518, 3.034, 1.518, 0.9919, 1.766, 2.011, 1.766, 2.011, 2.015, 0.9919, 2.015, 0.9922, 1.266, 2.011, 1.266, 2.011, 1.516, 0.992, 1.516, 3.029, 1.266, 4.048, 1.266, 4.048, 1.516, 3.029, 1.516, 0.992, 1.765, 2.011, 1.765, 2.011, 2.015, 0.992, 2.015, 0.9923, 1.265, 2.011, 1.265, 2.011, 1.515, 0.9921, 1.515, 3.029, 1.265, 4.048, 1.265, 4.048, 1.515, 3.029, 1.515, 0.9905, 2.515, 2.012, 2.515, 2.012, 3.024, 0.9905, 3.024, 0.9908, 1.495, 2.012, 1.495, 2.012, 2.005, 0.9905, 2.005, 3.034, 1.495, 4.055, 1.495, 4.056, 2.005, 3.034, 2.005, 1.009, 2.245, 2.032, 2.245, 2.032, 3.015, 1.009, 3.015, 1.009, 0.7043, 2.032, 0.7043, 2.032, 1.474, 1.009, 1.474, 3.055, 0.7043, 4.078, 0.7043, 4.078, 1.474, 3.055, 1.474, 1.006, 1.769, 2.02, 1.769, 2.02, 2.019, 1.005, 2.019, 1.006, 1.267, 2.02, 1.267, 2.02, 1.518, 1.006, 1.518, 3.033, 1.267, 4.047, 1.267, 4.048, 1.518, 3.034, 1.518, 1.006, 1.769, 2.02, 1.769, 2.02, 2.019, 1.005, 2.019, 1.006, 1.267, 2.02, 1.267, 2.02, 1.518, 1.006, 1.518, 3.033, 1.267, 4.047, 1.267, 4.048, 1.518, 3.034, 1.518, 0.9919, 1.765, 2.011, 1.765, 2.011, 2.015, 0.992, 2.015, 0.9922, 1.266, 2.011, 1.266, 2.011, 1.516, 0.9921, 1.516, 3.029, 1.266, 4.048, 1.266, 4.048, 1.516, 3.029, 1.516, 0.9906, 2.515, 2.012, 2.515, 2.012, 3.024, 0.9906, 3.024, 0.9908, 1.495, 2.012, 1.495, 2.012, 2.005, 0.9906, 2.005, 3.034, 1.495, 4.055, 1.495, 4.056, 2.005, 3.034, 2.005, 1.008, 2.245, 2.032, 2.245, 2.032, 3.015, 1.008, 3.015, 1.009, 0.7044, 2.032, 0.7044, 2.032, 1.475, 1.009, 1.475, 3.055, 0.7044, 4.078, 0.7044, 4.078, 1.475, 3.055, 1.475, 1.008, 2.244, 2.032, 2.244, 2.032, 3.014, 1.008, 3.014, 1.009, 0.7039, 2.032, 0.7039, 2.032, 1.474, 1.009, 1.474, 3.055, 0.7039, 4.078, 0.7039, 4.078, 1.474, 3.055, 1.474, 1.006, 1.769, 2.02, 1.769, 2.02, 2.019, 1.005, 2.019, 1.006, 1.267, 2.02, 1.267, 2.02, 1.518, 1.006, 1.518, 3.033, 1.267, 4.047, 1.267, 4.048, 1.518, 3.034, 1.518, 0.9919, 1.766, 2.011, 1.766, 2.011, 2.016, 0.9919, 2.016, 0.9922, 1.266, 2.011, 1.266, 2.011, 1.516, 0.992, 1.516, 3.029, 1.266, 4.048, 1.266, 4.048, 1.516, 3.029, 1.516, 0.9905, 2.515, 2.012, 2.515, 2.012, 3.024, 0.9905, 3.024, 0.9908, 1.495, 2.012, 1.495, 2.012, 2.005, 0.9905, 2.005, 3.034, 1.495, 4.055, 1.495, 4.056, 2.005, 3.034, 2.005, 1.008, 2.244, 2.032, 2.244, 2.031, 3.014, 1.008, 3.014, 1.008, 0.7041, 2.032, 0.7041, 2.032, 1.474, 1.008, 1.474, 3.055, 0.7041, 4.078, 0.7041, 4.078, 1.474, 3.055, 1.474, 1.006, 1.769, 2.02, 1.769, 2.02, 2.019, 1.005, 2.019, 1.006, 1.267, 2.02, 1.267, 2.02, 1.518, 1.006, 1.518, 3.033, 1.267, 4.047, 1.267, 4.048, 1.518, 3.034, 1.518, 0.9919, 1.766, 2.011, 1.766, 2.011, 2.015, 0.9919, 2.015, 0.9922, 1.266, 2.011, 1.266, 2.011, 1.516, 0.992, 1.516, 3.029, 1.266, 4.048, 1.266, 4.048, 1.516, 3.029, 1.516, 0.9905, 2.515, 2.012, 2.515, 2.012, 3.024, 0.9906, 3.024, 0.9908, 1.495, 2.012, 1.495, 2.012, 2.005, 0.9905, 2.005, 3.034, 1.495, 4.055, 1.495, 4.056, 2.005, 3.034, 2.005, 2.012, 1.495, 3.034, 1.495, 3.034, 2.005, 2.012, 2.005, 2.012, 0.9855, 3.034, 0.9855, 3.034, 1.495, 2.012, 1.495, 3.034, 0.9855, 4.055, 0.9855, 4.055, 1.495, 3.034, 1.495, -0.03069, 1.495, 0.9908, 1.495, 0.9905, 2.005, -0.03115, 2.005, -0.03039, 0.9855, 0.9909, 0.9855, 0.9908, 1.495, -0.03069, 1.495, 0.9909, 0.9855, 2.012, 0.9855, 2.012, 1.495, 0.9908, 1.495, -0.03116, 2.515, 0.9905, 2.515, 0.9906, 3.024, -0.03111, 3.024, -0.03115, 2.005, 0.9905, 2.005, 0.9905, 2.515, -0.03116, 2.515, 0.9905, 2.005, 2.012, 2.005, 2.012, 2.515, 0.9905, 2.515, 2.011, 1.266, 3.029, 1.266, 3.029, 1.516, 2.011, 1.516, 2.011, 1.016, 3.029, 1.016, 3.029, 1.266, 2.011, 1.266, 3.029, 1.016, 4.047, 1.016, 4.048, 1.266, 3.029, 1.266, -0.0263, 1.266, 0.9922, 1.266, 0.992, 1.516, -0.02663, 1.516, -0.02572, 1.016, 0.9925, 1.016, 0.9922, 1.266, -0.0263, 1.266, 0.9925, 1.016, 2.011, 1.016, 2.011, 1.266, 0.9922, 1.266, -0.02688, 1.766, 0.9919, 1.766, 0.9919, 2.015, -0.02682, 2.015, -0.02663, 1.516, 0.992, 1.516, 0.9919, 1.766, -0.02688, 1.766, 0.992, 1.516, 2.011, 1.516, 2.011, 1.766, 0.9919, 1.766, 2.02, 1.267, 3.033, 1.267, 3.034, 1.518, 2.02, 1.518, 2.019, 1.017, 3.033, 1.017, 3.033, 1.267, 2.02, 1.267, 3.033, 1.017, 4.047, 1.017, 4.047, 1.267, 3.033, 1.267, -0.008348, 1.267, 1.006, 1.267, 1.006, 1.518, -0.008487, 1.518, -0.008209, 1.017, 1.006, 1.017, 1.006, 1.267, -0.008348, 1.267, 1.006, 1.017, 2.019, 1.017, 2.02, 1.267, 1.006, 1.267, -0.008626, 1.769, 1.006, 1.769, 1.005, 2.019, -0.008765, 2.019, -0.008487, 1.518, 1.006, 1.518, 1.006, 1.769, -0.008626, 1.769, 1.006, 1.518, 2.02, 1.518, 2.02, 1.769, 1.006, 1.769, 2.032, 0.7041, 3.055, 0.7041, 3.055, 1.474, 2.032, 1.474, 2.032, -0.066, 3.055, -0.066, 3.055, 0.7041, 2.032, 0.7041, 3.055, -0.066, 4.078, -0.066, 4.078, 0.7041, 3.055, 0.7041, -0.0147, 0.7041, 1.008, 0.7041, 1.008, 1.474, -0.01462, 1.474, -0.01513, -0.066, 1.008, -0.066, 1.008, 0.7041, -0.0147, 0.7041, 1.008, -0.066, 2.032, -0.066, 2.032, 0.7041, 1.008, 0.7041, -0.01478, 2.244, 1.008, 2.244, 1.008, 3.014, -0.01478, 3.014, -0.01462, 1.474, 1.008, 1.474, 1.008, 2.244, -0.01478, 2.244, 1.008, 1.474, 2.032, 1.474, 2.032, 2.244, 1.008, 2.244, 2.012, 1.495, 3.034, 1.495, 3.034, 2.005, 2.012, 2.005, 2.012, 0.9855, 3.034, 0.9855, 3.034, 1.495, 2.012, 1.495, 3.034, 0.9855, 4.055, 0.9855, 4.055, 1.495, 3.034, 1.495, -0.0307, 1.495, 0.9908, 1.495, 0.9905, 2.005, -0.03116, 2.005, -0.03039, 0.9855, 0.9909, 0.9855, 0.9908, 1.495, -0.0307, 1.495, 0.9909, 0.9855, 2.012, 0.9855, 2.012, 1.495, 0.9908, 1.495, -0.03116, 2.515, 0.9905, 2.515, 0.9905, 3.024, -0.03112, 3.024, -0.03116, 2.005, 0.9905, 2.005, 0.9905, 2.515, -0.03116, 2.515, 0.9905, 2.005, 2.012, 2.005, 2.012, 2.515, 0.9905, 2.515, 2.011, 1.266, 3.029, 1.266, 3.029, 1.516, 2.011, 1.516, 2.011, 1.016, 3.029, 1.016, 3.029, 1.266, 2.011, 1.266, 3.029, 1.016, 4.047, 1.016, 4.048, 1.266, 3.029, 1.266, -0.0263, 1.266, 0.9922, 1.266, 0.992, 1.516, -0.02663, 1.516, -0.02572, 1.016, 0.9925, 1.016, 0.9922, 1.266, -0.0263, 1.266, 0.9925, 1.016, 2.011, 1.016, 2.011, 1.266, 0.9922, 1.266, -0.02688, 1.766, 0.9919, 1.766, 0.9919, 2.016, -0.02682, 2.016, -0.02663, 1.516, 0.992, 1.516, 0.9919, 1.766, -0.02688, 1.766, 0.992, 1.516, 2.011, 1.516, 2.011, 1.766, 0.9919, 1.766, 2.02, 1.267, 3.033, 1.267, 3.034, 1.518, 2.02, 1.518, 2.019, 1.017, 3.033, 1.017, 3.033, 1.267, 2.02, 1.267, 3.033, 1.017, 4.047, 1.017, 4.047, 1.267, 3.033, 1.267, -0.008347, 1.267, 1.006, 1.267, 1.006, 1.518, -0.008486, 1.518, -0.008208, 1.017, 1.006, 1.017, 1.006, 1.267, -0.008347, 1.267, 1.006, 1.017, 2.019, 1.017, 2.02, 1.267, 1.006, 1.267, -0.008625, 1.769, 1.006, 1.769, 1.005, 2.019, -0.008764, 2.019, -0.008486, 1.518, 1.006, 1.518, 1.006, 1.769, -0.008625, 1.769, 1.006, 1.518, 2.02, 1.518, 2.02, 1.769, 1.006, 1.769, 2.032, 0.7039, 3.055, 0.7039, 3.055, 1.474, 2.032, 1.474, 2.032, -0.06615, 3.055, -0.06615, 3.055, 0.7039, 2.032, 0.7039, 3.055, -0.06615, 4.078, -0.06615, 4.078, 0.7039, 3.055, 0.7039, -0.01461, 0.7039, 1.009, 0.7039, 1.009, 1.474, -0.01451, 1.474, -0.01505, -0.06615, 1.008, -0.06615, 1.009, 0.7039, -0.01461, 0.7039, 1.008, -0.06615, 2.032, -0.06615, 2.032, 0.7039, 1.009, 0.7039, -0.01466, 2.244, 1.008, 2.244, 1.008, 3.014, -0.01464, 3.014, -0.01451, 1.474, 1.009, 1.474, 1.008, 2.244, -0.01466, 2.244, 1.009, 1.474, 2.032, 1.474, 2.032, 2.244, 1.008, 2.244, 2.032, 0.7044, 3.055, 0.7044, 3.055, 1.475, 2.032, 1.475, 2.032, -0.06575, 3.055, -0.06575, 3.055, 0.7044, 2.032, 0.7044, 3.055, -0.06575, 4.078, -0.06575, 4.078, 0.7044, 3.055, 0.7044, -0.01461, 0.7044, 1.009, 0.7044, 1.009, 1.475, -0.01451, 1.475, -0.01505, -0.06575, 1.008, -0.06575, 1.009, 0.7044, -0.01461, 0.7044, 1.008, -0.06575, 2.032, -0.06575, 2.032, 0.7044, 1.009, 0.7044, -0.01466, 2.245, 1.008, 2.245, 1.008, 3.015, -0.01464, 3.015, -0.01451, 1.475, 1.009, 1.475, 1.008, 2.245, -0.01466, 2.245, 1.009, 1.475, 2.032, 1.475, 2.032, 2.245, 1.008, 2.245, 2.012, 1.495, 3.034, 1.495, 3.034, 2.005, 2.012, 2.005, 2.012, 0.9855, 3.034, 0.9855, 3.034, 1.495, 2.012, 1.495, 3.034, 0.9855, 4.055, 0.9855, 4.055, 1.495, 3.034, 1.495, -0.03065, 1.495, 0.9908, 1.495, 0.9906, 2.005, -0.03111, 2.005, -0.03035, 0.9855, 0.991, 0.9855, 0.9908, 1.495, -0.03065, 1.495, 0.991, 0.9855, 2.012, 0.9855, 2.012, 1.495, 0.9908, 1.495, -0.03111, 2.515, 0.9906, 2.515, 0.9906, 3.024, -0.03105, 3.024, -0.03111, 2.005, 0.9906, 2.005, 0.9906, 2.515, -0.03111, 2.515, 0.9906, 2.005, 2.012, 2.005, 2.012, 2.515, 0.9906, 2.515, 2.011, 1.266, 3.029, 1.266, 3.029, 1.516, 2.011, 1.516, 2.011, 1.016, 3.029, 1.016, 3.029, 1.266, 2.011, 1.266, 3.029, 1.016, 4.047, 1.016, 4.048, 1.266, 3.029, 1.266, -0.02624, 1.266, 0.9922, 1.266, 0.9921, 1.516, -0.02657, 1.516, -0.02566, 1.016, 0.9925, 1.016, 0.9922, 1.266, -0.02624, 1.266, 0.9925, 1.016, 2.011, 1.016, 2.011, 1.266, 0.9922, 1.266, -0.02682, 1.765, 0.9919, 1.765, 0.992, 2.015, -0.02675, 2.015, -0.02657, 1.516, 0.9921, 1.516, 0.9919, 1.765, -0.02682, 1.765, 0.9921, 1.516, 2.011, 1.516, 2.011, 1.765, 0.9919, 1.765, 2.02, 1.267, 3.033, 1.267, 3.034, 1.518, 2.02, 1.518, 2.019, 1.017, 3.033, 1.017, 3.033, 1.267, 2.02, 1.267, 3.033, 1.017, 4.047, 1.017, 4.047, 1.267, 3.033, 1.267, -0.008351, 1.267, 1.006, 1.267, 1.006, 1.518, -0.00849, 1.518, -0.008212, 1.017, 1.006, 1.017, 1.006, 1.267, -0.008351, 1.267, 1.006, 1.017, 2.019, 1.017, 2.02, 1.267, 1.006, 1.267, -0.008629, 1.769, 1.006, 1.769, 1.005, 2.019, -0.008767, 2.019, -0.00849, 1.518, 1.006, 1.518, 1.006, 1.769, -0.008629, 1.769, 1.006, 1.518, 2.02, 1.518, 2.02, 1.769, 1.006, 1.769, 2.02, 1.267, 3.033, 1.267, 3.034, 1.518, 2.02, 1.518, 2.019, 1.017, 3.033, 1.017, 3.033, 1.267, 2.02, 1.267, 3.033, 1.017, 4.047, 1.017, 4.047, 1.267, 3.033, 1.267, -0.008348, 1.267, 1.006, 1.267, 1.006, 1.518, -0.008487, 1.518, -0.008208, 1.017, 1.006, 1.017, 1.006, 1.267, -0.008348, 1.267, 1.006, 1.017, 2.019, 1.017, 2.02, 1.267, 1.006, 1.267, -0.008626, 1.769, 1.006, 1.769, 1.005, 2.019, -0.008766, 2.019, -0.008487, 1.518, 1.006, 1.518, 1.006, 1.769, -0.008626, 1.769, 1.006, 1.518, 2.02, 1.518, 2.02, 1.769, 1.006, 1.769, 2.032, 0.7043, 3.055, 0.7043, 3.055, 1.474, 2.032, 1.474, 2.032, -0.06588, 3.055, -0.06588, 3.055, 0.7043, 2.032, 0.7043, 3.055, -0.06588, 4.078, -0.06588, 4.078, 0.7043, 3.055, 0.7043, -0.01457, 0.7043, 1.009, 0.7043, 1.009, 1.474, -0.01447, 1.474, -0.01502, -0.06588, 1.008, -0.06588, 1.009, 0.7043, -0.01457, 0.7043, 1.008, -0.06588, 2.032, -0.06588, 2.032, 0.7043, 1.009, 0.7043, -0.0146, 2.245, 1.009, 2.245, 1.009, 3.015, -0.01457, 3.015, -0.01447, 1.474, 1.009, 1.474, 1.009, 2.245, -0.0146, 2.245, 1.009, 1.474, 2.032, 1.474, 2.032, 2.245, 1.009, 2.245, 2.012, 1.495, 3.034, 1.495, 3.034, 2.005, 2.012, 2.005, 2.012, 0.9855, 3.034, 0.9855, 3.034, 1.495, 2.012, 1.495, 3.034, 0.9855, 4.055, 0.9855, 4.055, 1.495, 3.034, 1.495, -0.0307, 1.495, 0.9908, 1.495, 0.9905, 2.005, -0.03116, 2.005, -0.03039, 0.9855, 0.9909, 0.9855, 0.9908, 1.495, -0.0307, 1.495, 0.9909, 0.9855, 2.012, 0.9855, 2.012, 1.495, 0.9908, 1.495, -0.03116, 2.515, 0.9905, 2.515, 0.9905, 3.024, -0.03112, 3.024, -0.03116, 2.005, 0.9905, 2.005, 0.9905, 2.515, -0.03116, 2.515, 0.9905, 2.005, 2.012, 2.005, 2.012, 2.515, 0.9905, 2.515, 2.011, 1.265, 3.029, 1.265, 3.029, 1.515, 2.011, 1.515, 2.011, 1.016, 3.029, 1.016, 3.029, 1.265, 2.011, 1.265, 3.029, 1.016, 4.047, 1.016, 4.048, 1.265, 3.029, 1.265, -0.0262, 1.265, 0.9923, 1.265, 0.9921, 1.515, -0.02653, 1.515, -0.02562, 1.016, 0.9926, 1.016, 0.9923, 1.265, -0.0262, 1.265, 0.9926, 1.016, 2.011, 1.016, 2.011, 1.265, 0.9923, 1.265, -0.02678, 1.765, 0.992, 1.765, 0.992, 2.015, -0.02671, 2.015, -0.02653, 1.515, 0.9921, 1.515, 0.992, 1.765, -0.02678, 1.765, 0.9921, 1.515, 2.011, 1.515, 2.011, 1.765, 0.992, 1.765, 2.011, 1.266, 3.029, 1.266, 3.029, 1.516, 2.011, 1.516, 2.011, 1.016, 3.029, 1.016, 3.029, 1.266, 2.011, 1.266, 3.029, 1.016, 4.047, 1.016, 4.048, 1.266, 3.029, 1.266, -0.02629, 1.266, 0.9922, 1.266, 0.992, 1.516, -0.02663, 1.516, -0.02571, 1.016, 0.9925, 1.016, 0.9922, 1.266, -0.02629, 1.266, 0.9925, 1.016, 2.011, 1.016, 2.011, 1.266, 0.9922, 1.266, -0.02688, 1.766, 0.9919, 1.766, 0.9919, 2.015, -0.02681, 2.015, -0.02663, 1.516, 0.992, 1.516, 0.9919, 1.766, -0.02688, 1.766, 0.992, 1.516, 2.011, 1.516, 2.011, 1.766, 0.9919, 1.766, 2.02, 1.267, 3.033, 1.267, 3.034, 1.518, 2.02, 1.518, 2.019, 1.017, 3.033, 1.017, 3.033, 1.267, 2.02, 1.267, 3.033, 1.017, 4.047, 1.017, 4.047, 1.267, 3.033, 1.267, -0.008348, 1.267, 1.006, 1.267, 1.006, 1.518, -0.008487, 1.518, -0.008209, 1.017, 1.006, 1.017, 1.006, 1.267, -0.008348, 1.267, 1.006, 1.017, 2.019, 1.017, 2.02, 1.267, 1.006, 1.267, -0.008627, 1.769, 1.006, 1.769, 1.005, 2.019, -0.008766, 2.019, -0.008487, 1.518, 1.006, 1.518, 1.006, 1.769, -0.008627, 1.769, 1.006, 1.518, 2.02, 1.518, 2.02, 1.769, 1.006, 1.769, 2.032, 0.7045, 3.055, 0.7045, 3.055, 1.475, 2.032, 1.475, 2.032, -0.06568, 3.055, -0.06568, 3.055, 0.7045, 2.032, 0.7045, 3.055, -0.06568, 4.078, -0.06568, 4.078, 0.7045, 3.055, 0.7045, -0.01461, 0.7045, 1.009, 0.7045, 1.009, 1.475, -0.01452, 1.475, -0.01506, -0.06568, 1.008, -0.06568, 1.009, 0.7045, -0.01461, 0.7045, 1.008, -0.06568, 2.032, -0.06568, 2.032, 0.7045, 1.009, 0.7045, -0.01466, 2.245, 1.008, 2.245, 1.008, 3.015, -0.01464, 3.015, -0.01452, 1.475, 1.009, 1.475, 1.008, 2.245, -0.01466, 2.245, 1.009, 1.475, 2.032, 1.475, 2.032, 2.245, 1.008, 2.245, 2.012, 1.495, 3.034, 1.495, 3.034, 2.005, 2.012, 2.005, 2.012, 0.9855, 3.034, 0.9855, 3.034, 1.495, 2.012, 1.495, 3.034, 0.9855, 4.055, 0.9855, 4.055, 1.495, 3.034, 1.495, -0.03066, 1.495, 0.9908, 1.495, 0.9906, 2.005, -0.03111, 2.005, -0.03035, 0.9855, 0.991, 0.9855, 0.9908, 1.495, -0.03066, 1.495, 0.991, 0.9855, 2.012, 0.9855, 2.012, 1.495, 0.9908, 1.495, -0.03111, 2.515, 0.9906, 2.515, 0.9906, 3.024, -0.03106, 3.024, -0.03111, 2.005, 0.9906, 2.005, 0.9906, 2.515, -0.03111, 2.515, 0.9906, 2.005, 2.012, 2.005, 2.012, 2.515, 0.9906, 2.515, 2.011, 1.266, 3.029, 1.266, 3.029, 1.515, 2.011, 1.515, 2.011, 1.016, 3.029, 1.016, 3.029, 1.266, 2.011, 1.266, 3.029, 1.016, 4.047, 1.016, 4.048, 1.266, 3.029, 1.266, -0.0263, 1.266, 0.9922, 1.266, 0.992, 1.515, -0.02663, 1.515, -0.02572, 1.016, 0.9925, 1.016, 0.9922, 1.266, -0.0263, 1.266, 0.9925, 1.016, 2.011, 1.016, 2.011, 1.266, 0.9922, 1.266, -0.02688, 1.765, 0.9919, 1.765, 0.9919, 2.015, -0.02682, 2.015, -0.02663, 1.515, 0.992, 1.515, 0.9919, 1.765, -0.02688, 1.765, 0.992, 1.515, 2.011, 1.515, 2.011, 1.765, 0.9919, 1.765, 2.02, 1.267, 3.033, 1.267, 3.034, 1.518, 2.02, 1.518, 2.019, 1.017, 3.033, 1.017, 3.033, 1.267, 2.02, 1.267, 3.033, 1.017, 4.047, 1.017, 4.047, 1.267, 3.033, 1.267, -0.008345, 1.267, 1.006, 1.267, 1.006, 1.518, -0.008485, 1.518, -0.008206, 1.017, 1.006, 1.017, 1.006, 1.267, -0.008345, 1.267, 1.006, 1.017, 2.019, 1.017, 2.02, 1.267, 1.006, 1.267, -0.008624, 1.769, 1.006, 1.769, 1.005, 2.019, -0.008763, 2.019, -0.008485, 1.518, 1.006, 1.518, 1.006, 1.769, -0.008624, 1.769, 1.006, 1.518, 2.02, 1.518, 2.02, 1.769, 1.006, 1.769, 2.032, 0.7043, 3.055, 0.7043, 3.055, 1.474, 2.032, 1.474, 2.032, -0.0658, 3.055, -0.0658, 3.055, 0.7043, 2.032, 0.7043, 3.055, -0.0658, 4.078, -0.0658, 4.078, 0.7043, 3.055, 0.7043, -0.01461, 0.7043, 1.009, 0.7043, 1.009, 1.474, -0.01452, 1.474, -0.01506, -0.0658, 1.008, -0.0658, 1.009, 0.7043, -0.01461, 0.7043, 1.008, -0.0658, 2.032, -0.0658, 2.032, 0.7043, 1.009, 0.7043, -0.01467, 2.245, 1.008, 2.245, 1.008, 3.015, -0.01465, 3.015, -0.01452, 1.474, 1.009, 1.474, 1.008, 2.245, -0.01467, 2.245, 1.009, 1.474, 2.032, 1.474, 2.032, 2.245, 1.008, 2.245, 2.012, 1.495, 3.034, 1.495, 3.034, 2.005, 2.012, 2.005, 2.012, 0.9856, 3.034, 0.9856, 3.034, 1.495, 2.012, 1.495, 3.034, 0.9856, 4.055, 0.9855, 4.055, 1.495, 3.034, 1.495, -0.03057, 1.495, 0.9909, 1.495, 0.9907, 2.005, -0.03102, 2.005, -0.03027, 0.9855, 0.991, 0.9855, 0.9909, 1.495, -0.03057, 1.495, 0.991, 0.9855, 2.012, 0.9856, 2.012, 1.495, 0.9909, 1.495, -0.03101, 2.515, 0.9907, 2.515, 0.9907, 3.024, -0.03095, 3.024, -0.03102, 2.005, 0.9907, 2.005, 0.9907, 2.515, -0.03101, 2.515, 0.9907, 2.005, 2.012, 2.005, 2.012, 2.515, 0.9907, 2.515, 2.012, 2.515, 3.034, 2.515, 3.034, 3.024, 2.012, 3.024, 2.012, 2.005, 3.034, 2.005, 3.034, 2.515, 2.012, 2.515, 3.034, 2.005, 4.056, 2.005, 4.056, 2.515, 3.034, 2.515, 2.032, 2.245, 3.055, 2.245, 3.055, 3.015, 2.032, 3.015, 2.032, 1.474, 3.055, 1.474, 3.055, 2.245, 2.032, 2.245, 3.055, 1.474, 4.078, 1.474, 4.078, 2.245, 3.055, 2.245, 2.02, 1.769, 3.034, 1.769, 3.034, 2.019, 2.02, 2.019, 2.02, 1.518, 3.034, 1.518, 3.034, 1.769, 2.02, 1.769, 3.034, 1.518, 4.048, 1.518, 4.048, 1.769, 3.034, 1.769, 2.011, 1.765, 3.029, 1.765, 3.029, 2.015, 2.011, 2.015, 2.011, 1.515, 3.029, 1.515, 3.029, 1.765, 2.011, 1.765, 3.029, 1.515, 4.048, 1.515, 4.048, 1.765, 3.029, 1.765, 2.012, 2.515, 3.034, 2.515, 3.034, 3.024, 2.012, 3.024, 2.012, 2.005, 3.034, 2.005, 3.034, 2.515, 2.012, 2.515, 3.034, 2.005, 4.056, 2.005, 4.056, 2.515, 3.034, 2.515, 2.032, 2.245, 3.055, 2.245, 3.055, 3.015, 2.032, 3.015, 2.032, 1.475, 3.055, 1.475, 3.055, 2.245, 2.032, 2.245, 3.055, 1.475, 4.078, 1.475, 4.078, 2.245, 3.055, 2.245, 2.02, 1.769, 3.034, 1.769, 3.034, 2.019, 2.02, 2.019, 2.02, 1.518, 3.034, 1.518, 3.034, 1.769, 2.02, 1.769, 3.034, 1.518, 4.048, 1.518, 4.048, 1.769, 3.034, 1.769, 2.011, 1.766, 3.029, 1.766, 3.029, 2.015, 2.011, 2.015, 2.011, 1.516, 3.029, 1.516, 3.029, 1.766, 2.011, 1.766, 3.029, 1.516, 4.048, 1.516, 4.048, 1.766, 3.029, 1.766, 2.011, 1.765, 3.03, 1.765, 3.029, 2.015, 2.011, 2.015, 2.011, 1.515, 3.029, 1.515, 3.03, 1.765, 2.011, 1.765, 3.029, 1.515, 4.048, 1.515, 4.048, 1.765, 3.03, 1.765, 2.012, 2.515, 3.034, 2.515, 3.034, 3.024, 2.012, 3.024, 2.012, 2.005, 3.034, 2.005, 3.034, 2.515, 2.012, 2.515, 3.034, 2.005, 4.056, 2.005, 4.056, 2.515, 3.034, 2.515, 2.032, 2.245, 3.055, 2.245, 3.055, 3.015, 2.032, 3.015, 2.032, 1.474, 3.055, 1.474, 3.055, 2.245, 2.032, 2.245, 3.055, 1.474, 4.078, 1.474, 4.078, 2.245, 3.055, 2.245, 2.02, 1.769, 3.034, 1.769, 3.034, 2.019, 2.02, 2.019, 2.02, 1.518, 3.034, 1.518, 3.034, 1.769, 2.02, 1.769, 3.034, 1.518, 4.048, 1.518, 4.048, 1.769, 3.034, 1.769, 2.02, 1.769, 3.034, 1.769, 3.034, 2.019, 2.02, 2.019, 2.02, 1.518, 3.034, 1.518, 3.034, 1.769, 2.02, 1.769, 3.034, 1.518, 4.048, 1.518, 4.048, 1.769, 3.034, 1.769, 2.011, 1.765, 3.029, 1.765, 3.029, 2.015, 2.011, 2.015, 2.011, 1.516, 3.029, 1.516, 3.029, 1.765, 2.011, 1.765, 3.029, 1.516, 4.048, 1.516, 4.048, 1.765, 3.029, 1.765, 2.012, 2.515, 3.034, 2.515, 3.034, 3.024, 2.012, 3.024, 2.012, 2.005, 3.034, 2.005, 3.034, 2.515, 2.012, 2.515, 3.034, 2.005, 4.056, 2.005, 4.056, 2.515, 3.034, 2.515, 2.032, 2.245, 3.055, 2.245, 3.055, 3.015, 2.032, 3.015, 2.032, 1.475, 3.055, 1.475, 3.055, 2.245, 2.032, 2.245, 3.055, 1.475, 4.078, 1.475, 4.078, 2.245, 3.055, 2.245, 2.032, 2.244, 3.055, 2.244, 3.055, 3.014, 2.032, 3.014, 2.032, 1.474, 3.055, 1.474, 3.055, 2.244, 2.032, 2.244, 3.055, 1.474, 4.078, 1.474, 4.078, 2.244, 3.055, 2.244, 2.02, 1.769, 3.034, 1.769, 3.034, 2.019, 2.02, 2.019, 2.02, 1.518, 3.034, 1.518, 3.034, 1.769, 2.02, 1.769, 3.034, 1.518, 4.048, 1.518, 4.048, 1.769, 3.034, 1.769, 2.011, 1.766, 3.029, 1.766, 3.029, 2.016, 2.011, 2.016, 2.011, 1.516, 3.029, 1.516, 3.029, 1.766, 2.011, 1.766, 3.029, 1.516, 4.048, 1.516, 4.048, 1.766, 3.029, 1.766, 2.012, 2.515, 3.034, 2.515, 3.034, 3.024, 2.012, 3.024, 2.012, 2.005, 3.034, 2.005, 3.034, 2.515, 2.012, 2.515, 3.034, 2.005, 4.056, 2.005, 4.056, 2.515, 3.034, 2.515, 2.032, 2.244, 3.055, 2.244, 3.055, 3.014, 2.031, 3.014, 2.032, 1.474, 3.055, 1.474, 3.055, 2.244, 2.032, 2.244, 3.055, 1.474, 4.078, 1.474, 4.078, 2.244, 3.055, 2.244, 2.02, 1.769, 3.034, 1.769, 3.034, 2.019, 2.02, 2.019, 2.02, 1.518, 3.034, 1.518, 3.034, 1.769, 2.02, 1.769, 3.034, 1.518, 4.048, 1.518, 4.048, 1.769, 3.034, 1.769, 2.011, 1.766, 3.029, 1.766, 3.029, 2.015, 2.011, 2.015, 2.011, 1.516, 3.029, 1.516, 3.029, 1.766, 2.011, 1.766, 3.029, 1.516, 4.048, 1.516, 4.048, 1.766, 3.029, 1.766, 2.012, 2.515, 3.034, 2.515, 3.034, 3.024, 2.012, 3.024, 2.012, 2.005, 3.034, 2.005, 3.034, 2.515, 2.012, 2.515, 3.034, 2.005, 4.056, 2.005, 4.056, 2.515, 3.034, 2.515])
me_cylinder_018.materials.append(mat_material_015)
me_cylinder_018.use_remesh_preserve_volume = False
me_cylinder_018.use_remesh_preserve_attributes = False
me_cylinder_018.use_mirror_vertex_groups = False
me_cylinder_018.update()
me_cylinder_029 = bpy.data.meshes.new('Cylinder.029')
me_cylinder_029.from_pydata([(-1.6, -0.9238, 0.1), (2.4, 1.386, 0.4), (-2.4, -1.386, 0.4), (-2.4, -1.386, 0.3), (-2.2, -1.27, 0.3), (2.4, 1.386, 0.3), (-2.2, -1.27, 0.2), (-2.0, -1.155, 0.2), (-2.0, -1.155, 0.1), (-1.6, -1.155, 0.1), (2.2, 1.27, 0.3), (-1.6, -0.9238, -4.768e-07), (-1.6, -1.155, -4.768e-07), (2.2, 1.27, 0.2), (-2.0, -1.155, 0.1), (1.6, 0.9238, -4.619e-07), (-2.0, -1.155, 0.2), (-2.384e-07, -1.848, 0.1), (-2.384e-07, -2.771, 0.4), (-2.384e-07, -2.771, 0.3), (-2.384e-07, -2.54, 0.3), (-2.384e-07, -2.54, 0.2), (-2.384e-07, -2.309, 0.2), (-2.384e-07, -2.309, 0.1), (0.2, -1.963, 0.1), (-2.384e-07, -1.848, -4.768e-07), (0.2, -1.963, -4.768e-07), (-0.2, -1.963, 0.1), (-2.2, -1.27, 0.2), (-2.2, -1.27, 0.3), (-2.4, -1.386, 0.3), (-2.4, -1.386, 0.4), (-1.6, -0.9238, 0.1), (-1.8, 0.8083, -4.768e-07), (-1.8, 0.8083, 0.1), (-2.0, 1.155, 0.1), (-2.0, 1.155, 0.2), (-2.2, 1.27, 0.3), (-2.4, 1.386, 0.4), (-1.6, 0.9238, 0.1), (-2.2, 1.27, 0.2), (0.2, 1.963, -4.619e-07), (-4.055e-08, 1.848, -4.768e-07), (0.2, 1.963, 0.1), (-1.8e-07, 2.771, 0.3), (-1.452e-07, 2.54, 0.2), (-0.2, -1.963, -4.768e-07), (2.4, -1.386, 0.4), (2.0, -1.155, 0.2), (1.8, 0.8083, -4.619e-07), (2.0, 1.155, 0.2), (1.6, 1.155, -4.619e-07), (1.6, 1.155, 0.1), (2.0, 1.155, 0.1), (1.6, 0.9238, 0.1), (2.0, -1.155, 0.1), (1.8, -0.8083, 0.1), (2.4, -1.386, 0.3), (2.2, -1.27, 0.3), (2.2, -1.27, 0.2), (1.6, -1.155, 0.1), (1.6, -0.9238, -4.619e-07), (1.6, -1.155, -4.619e-07), (1.8, -0.8083, -4.619e-07), (1.6, -0.9238, 0.1), (1.8, 0.8083, 0.1), (-4.055e-08, 1.848, 0.1), (-1.8e-07, 2.771, 0.4), (-1.452e-07, 2.54, 0.3), (-1.103e-07, 2.309, 0.2), (-1.103e-07, 2.309, 0.1), (-0.2, 1.963, 0.1), (-0.2, 1.963, -4.768e-07), (-1.6, 0.9238, 0.1), (-2.4, 1.386, 0.4), (-2.4, 1.386, 0.3), (-2.2, 1.27, 0.3), (-2.2, 1.27, 0.2), (-2.0, 1.155, 0.2), (-2.0, 1.155, 0.1), (-2.4, 1.386, 0.3), (-1.6, 0.9238, -4.768e-07), (-1.6, 0.9238, -4.768e-07), (-1.6, 1.155, 0.1), (-1.6, 1.155, -4.768e-07), (-1.6, -0.9238, -4.768e-07), (-1.8, -0.8083, 0.1), (-1.8, -0.8083, -4.768e-07)], [], [(15, 49, 65, 54), (61, 62, 60, 64), (12, 11, 0, 9), (51, 15, 54, 52), (26, 25, 17, 24), (42, 41, 43, 66), (63, 61, 64, 56), (25, 46, 27, 17), (43, 41, 51, 52), (69, 70, 53, 50), (68, 45, 13, 10), (67, 44, 5, 1), (65, 49, 63, 56), (50, 53, 55, 48), (10, 13, 59, 58), (1, 5, 57, 47), (60, 62, 26, 24), (48, 55, 23, 22), (58, 59, 21, 20), (47, 57, 19, 18), (27, 46, 12, 9), (22, 23, 8, 7), (20, 21, 6, 4), (18, 19, 3, 2), (81, 84, 83, 73), (72, 42, 66, 71), (83, 84, 72, 71), (78, 79, 70, 69), (76, 77, 45, 68), (74, 75, 44, 67), (31, 30, 80, 38), (29, 28, 40, 37), (16, 14, 35, 36), (86, 87, 33, 34), (33, 82, 39, 34), (85, 87, 86, 32)])
_uv = me_cylinder_029.uv_layers.new(name='UVMap')
_uv.uv.foreach_set('vector', [-8.067, 0.4293, -7.529, 0.4293, -7.529, 0.6414, -8.067, 0.6414, -3.232, 0.4293, -2.694, 0.4293, -2.694, 0.6414, -3.232, 0.6414, 5.902, 0.4293, 6.439, 0.4293, 6.439, 0.6414, 5.902, 0.6414, -8.604, 0.4293, -8.067, 0.4293, -8.067, 0.6414, -8.604, 0.6414, 1.066, 0.4293, 1.604, 0.4293, 1.604, 0.6414, 1.066, 0.6414, -12.9, 0.4293, -12.36, 0.4293, -12.36, 0.6414, -12.9, 0.6414, -3.769, 0.4293, -3.232, 0.4293, -3.232, 0.6414, -3.769, 0.6414, 1.604, 0.4293, 2.141, 0.4293, 2.141, 0.6414, 1.604, 0.6414, -12.36, 0.6414, -12.36, 0.4293, -8.604, 0.4293, -8.604, 0.6414, -12.1, 0.8556, -12.1, 0.6435, -6.724, 0.6435, -6.724, 0.8556, -13.55, 1.07, -13.55, 0.8576, -7.637, 0.8576, -7.637, 1.07, 12.78, 1.072, 12.78, 1.284, 6.332, 1.284, 6.332, 1.072, -7.529, 0.6414, -7.529, 0.4293, -3.769, 0.4293, -3.769, 0.6414, -6.724, 0.8556, -6.724, 0.6435, -1.351, 0.6435, -1.351, 0.8556, -7.637, 1.07, -7.637, 0.8576, -1.727, 0.8576, -1.727, 1.07, 6.332, 1.072, 6.332, 1.284, -0.1154, 1.284, -0.1154, 1.072, -2.694, 0.6414, -2.694, 0.4293, 1.066, 0.4293, 1.066, 0.6414, -1.351, 0.8556, -1.351, 0.6435, 4.021, 0.6435, 4.021, 0.8556, -1.727, 1.07, -1.727, 0.8576, 4.182, 0.8576, 4.182, 1.07, -0.1154, 1.072, -0.1154, 1.284, -6.563, 1.284, -6.563, 1.072, 2.141, 0.6414, 2.141, 0.4293, 5.902, 0.4293, 5.902, 0.6414, 4.021, 0.8556, 4.021, 0.6435, 9.394, 0.6435, 9.394, 0.8556, 4.182, 1.07, 4.182, 0.8576, 10.09, 0.8576, 10.09, 1.07, -6.563, 1.072, -6.563, 1.284, -13.01, 1.284, -13.01, 1.072, -17.74, 0.4293, -17.2, 0.4293, -17.2, 0.6414, -17.74, 0.6414, -13.44, 0.4293, -12.9, 0.4293, -12.9, 0.6414, -13.44, 0.6414, -17.2, 0.6414, -17.2, 0.4293, -13.44, 0.4293, -13.44, 0.6414, -17.47, 0.8556, -17.47, 0.6435, -12.1, 0.6435, -12.1, 0.8556, -19.46, 1.07, -19.46, 0.8576, -13.55, 0.8576, -13.55, 1.07, 19.22, 1.072, 19.22, 1.284, 12.78, 1.284, 12.78, 1.072, 19.22, 1.072, 19.22, 1.284, 12.78, 1.284, 12.78, 1.072, -19.46, 1.07, -19.46, 0.8576, -13.55, 0.8576, -13.55, 1.07, -17.47, 0.8556, -17.47, 0.6435, -12.1, 0.6435, -12.1, 0.8556, -17.2, 0.6414, -17.2, 0.4293, -13.44, 0.4293, -13.44, 0.6414, -13.44, 0.4293, -12.9, 0.4293, -12.9, 0.6414, -13.44, 0.6414, -17.74, 0.4293, -17.2, 0.4293, -17.2, 0.6414, -17.74, 0.6414])
me_cylinder_029.materials.append(mat_material_014)
me_cylinder_029.use_remesh_preserve_volume = False
me_cylinder_029.use_remesh_preserve_attributes = False
me_cylinder_029.use_mirror_vertex_groups = False
me_cylinder_029.update()
me_cylinder_032 = bpy.data.meshes.new('Cylinder.032')
me_cylinder_032.from_pydata([(-2.6, -1.501, 0.4), (-4.768e-07, -3.002, 0.4), (2.351e-08, 3.002, 0.4), (2.6, 1.501, 0.4), (2.6, -1.501, 0.4), (-2.6, 1.501, 0.4), (-2.6, -1.501, 1.1), (-4.768e-07, -3.002, 1.1), (2.351e-08, 3.002, 1.1), (2.6, 1.501, 1.1), (2.6, -1.501, 1.1), (-2.6, 1.501, 1.1)], [], [(4, 1, 7, 10), (2, 3, 9, 8), (1, 0, 6, 7), (3, 4, 10, 9), (5, 2, 8, 11), (0, 5, 11, 6)])
_uv = me_cylinder_032.uv_layers.new(name='UVMap')
_uv.uv.foreach_set('vector', [2.772, 0.9999, -1.768, 0.9999, -1.768, -1.006, 2.772, -1.006, 2.772, 0.9999, -1.768, 0.9999, -1.768, -1.006, 2.772, -1.006, 2.772, 0.9999, -1.768, 0.9999, -1.768, -1.006, 2.772, -1.006, 2.772, 0.9999, -1.768, 0.9999, -1.768, -1.006, 2.772, -1.006, 2.772, 0.9999, -1.768, 0.9999, -1.768, -1.006, 2.772, -1.006, 2.772, 0.9999, -1.768, 0.9999, -1.768, -1.006, 2.772, -1.006])
me_cylinder_032.materials.append(mat_material_012)
me_cylinder_032.use_remesh_preserve_volume = False
me_cylinder_032.use_remesh_preserve_attributes = False
me_cylinder_032.use_mirror_vertex_groups = False
me_cylinder_032.update()
me_cylinder_033 = bpy.data.meshes.new('Cylinder.033')
me_cylinder_033.from_pydata([(-1.6, -0.9238, 0.1), (2.4, 1.386, 0.4), (-2.6, -1.501, 0.4), (-2.4, -1.386, 0.4), (-2.4, -1.386, 0.3), (-2.2, -1.27, 0.3), (2.4, 1.386, 0.3), (-2.2, -1.27, 0.2), (-2.0, -1.155, 0.2), (-2.0, -1.155, 0.1), (-1.6, -1.155, 0.1), (2.2, 1.27, 0.3), (2.2, 1.27, 0.2), (-1.8, -1.039, 0.1), (-2.384e-07, -1.848, 0.1), (-4.768e-07, -3.002, 0.4), (-2.384e-07, -2.771, 0.4), (-2.384e-07, -2.771, 0.3), (-2.384e-07, -2.54, 0.3), (-2.384e-07, -2.54, 0.2), (-2.384e-07, -2.309, 0.2), (-2.384e-07, -2.309, 0.1), (0.2, -1.963, 0.1), (-0.2, -1.963, 0.1), (0.2, 1.963, 0.1), (-1.8e-07, 2.771, 0.3), (-1.452e-07, 2.54, 0.2), (2.351e-08, 3.002, 0.4), (2.6, 1.501, 0.4), (2.6, -1.501, 0.4), (2.4, -1.386, 0.4), (2.0, -1.155, 0.2), (2.0, 1.155, 0.2), (1.6, 1.155, 0.1), (2.0, 1.155, 0.1), (1.6, 0.9238, 0.1), (2.0, -1.155, 0.1), (1.8, -0.8083, 0.1), (2.4, -1.386, 0.3), (2.2, -1.27, 0.3), (2.2, -1.27, 0.2), (1.6, -1.155, 0.1), (-3.576e-07, -2.078, 0.1), (1.8, -1.039, 0.1), (1.6, -0.9238, 0.1), (1.8, 0.8083, 0.1), (1.8, 1.039, 0.1), (-4.055e-08, 1.848, 0.1), (-1.8e-07, 2.771, 0.4), (-1.452e-07, 2.54, 0.3), (-1.103e-07, 2.309, 0.2), (-1.103e-07, 2.309, 0.1), (-0.2, 1.963, 0.1), (-1.6, 0.9238, 0.1), (-2.6, 1.501, 0.4), (-2.4, 1.386, 0.4), (-2.4, 1.386, 0.3), (-2.2, 1.27, 0.3), (-2.2, 1.27, 0.2), (-2.0, 1.155, 0.2), (-2.0, 1.155, 0.1), (-1.6, 1.155, 0.1), (4.379e-08, 2.078, 0.1), (-1.8, 1.039, 0.1), (-2.4, 1.386, 0.3), (-2.2, 1.27, 0.2), (-2.6, 1.501, 0.4), (-1.6, 0.9238, 0.1), (-2.4, 1.386, 0.4), (-2.2, 1.27, 0.3), (-2.0, 1.155, 0.2), (-2.0, 1.155, 0.1), (-1.8, 0.8083, 0.1), (-1.6, -0.9238, 0.1), (-2.6, -1.501, 0.4), (-2.4, -1.386, 0.4), (-2.4, -1.386, 0.3), (-2.2, -1.27, 0.3), (-2.2, -1.27, 0.2), (-2.0, -1.155, 0.2), (-2.0, -1.155, 0.1), (-1.8, -0.8083, 0.1), (-1.8, 1.039, 0.1), (-1.8, -1.039, 0.1)], [], [(43, 37, 44), (42, 21, 22), (46, 33, 35), (24, 62, 47), (46, 34, 33), (24, 51, 62), (43, 36, 37), (13, 9, 10), (45, 46, 35), (23, 21, 42), (23, 42, 14), (41, 36, 43), (42, 22, 14), (13, 10, 0), (41, 43, 44), (51, 24, 33, 34), (25, 49, 11, 6), (27, 48, 1, 28), (34, 45, 37, 36), (12, 32, 31, 40), (6, 11, 39, 38), (28, 1, 30, 29), (36, 41, 22, 21), (40, 31, 20, 19), (38, 39, 18, 17), (29, 30, 16, 15), (21, 23, 10, 9), (19, 20, 8, 7), (17, 18, 5, 4), (15, 16, 3, 2), (62, 51, 52), (45, 34, 46), (61, 60, 63), (62, 52, 47), (61, 63, 53), (60, 61, 52, 51), (58, 59, 50, 26), (56, 57, 49, 25), (54, 55, 48, 27), (26, 50, 32, 12), (82, 71, 72), (81, 80, 83), (82, 72, 67), (81, 83, 73), (80, 81, 72, 71), (78, 79, 70, 65), (76, 77, 69, 64), (74, 75, 68, 66)])
_uv = me_cylinder_033.uv_layers.new(name='UVMap')
_uv.uv.foreach_set('vector', [0.0003025, -4.701, 0.0003009, -3.547, -0.9995, -4.124, 0.0002481, -4.701, 1.0, -5.279, 0.0002498, -3.547, 0.0002774, -4.701, 0.0002757, -3.547, -0.9995, -4.124, 0.0002618, 4.534, 0.0002672, 5.689, -0.9995, 5.111, 0.0002774, -4.701, 1.0, -5.279, 0.0002757, -3.547, 0.0002618, 4.534, 1.0, 6.266, 0.0002672, 5.689, 0.0003025, -4.701, 1.0, -5.279, 0.0003009, -3.547, 0.0002578, -4.701, 1.0, -5.279, 0.0002583, -3.547, 0.0002953, 4.534, 0.0002983, 5.689, -0.9995, 5.111, 0.0002546, 4.534, 1.0, 6.266, 0.0002599, 5.689, 0.0002546, 4.534, 0.0002599, 5.689, -0.9995, 5.111, 0.0002551, 4.534, 1.0, 6.266, 0.0002594, 5.689, 0.0002481, -4.701, 0.0002498, -3.547, -0.9995, -4.124, 0.0002578, -4.701, 0.0002583, -3.547, -0.9995, -4.124, 0.0002551, 4.534, 0.0002594, 5.689, -0.9995, 5.111, 1.0, 6.266, 0.0002618, 4.534, 0.0002757, -3.547, 1.0, -5.279, 1.0, 8.438, 0.003182, 7.863, 0.003168, -4.8, 1.0, -5.376, 1.002, 8.066, 0.0005878, 7.488, 0.0005887, -6.382, 1.002, -6.96, 1.0, 6.266, 0.0002953, 4.534, 0.0003009, -3.547, 1.0, -5.279, 0.9988, 6.867, -0.0008214, 6.29, -0.0008189, -5.252, 0.9988, -5.829, 1.0, 8.438, 0.003154, 7.863, 0.003156, -4.8, 1.0, -5.376, 1.002, 8.066, 0.0005713, 7.488, 0.0005823, -6.382, 1.002, -6.96, 1.0, 6.266, 0.0002551, 4.534, 0.0002498, -3.547, 1.0, -5.279, 0.9988, 6.867, -0.0007994, 6.29, -0.0008019, -5.252, 0.9988, -5.829, 1.0, 8.438, 0.003156, 7.863, 0.003158, -4.8, 1.0, -5.376, 1.002, 8.066, 0.0006037, 7.488, 0.0006136, -6.382, 1.002, -6.96, 1.0, 6.266, 0.0002546, 4.534, 0.0002583, -3.547, 1.0, -5.279, 0.9988, 6.867, -0.000806, 6.29, -0.000806, -5.252, 0.9988, -5.829, 1.0, 8.438, 0.0032, 7.863, 0.003194, -4.8, 1.0, -5.376, 1.002, 8.066, 0.000588, 7.488, 0.0005999, -6.382, 1.002, -6.96, 0.0002441, -4.701, 1.0, -5.279, 0.0002441, -3.547, 0.0002953, 4.534, 1.0, 6.266, 0.0002983, 5.689, 0.0002436, 4.534, 1.0, 6.266, 0.0002479, 5.689, 0.0002441, -4.701, 0.0002441, -3.547, -0.9995, -4.124, 0.0002436, 4.534, 0.0002479, 5.689, -0.9995, 5.111, 1.0, 6.266, 0.0002436, 4.534, 0.0002441, -3.547, 1.0, -5.279, 0.9987, 6.867, -0.0008602, 6.29, -0.0008583, -5.252, 0.9987, -5.829, 1.0, 8.438, 0.003189, 7.863, 0.003192, -4.8, 1.0, -5.376, 1.002, 8.066, 0.000564, 7.488, 0.0005388, -6.382, 1.002, -6.96, 0.9988, 6.867, -0.0008194, 6.29, -0.0008252, -5.252, 0.9988, -5.829, 0.0002441, -4.701, 1.0, -5.279, 0.0002441, -3.547, 0.0002436, 4.534, 1.0, 6.266, 0.0002479, 5.689, 0.0002441, -4.701, 0.0002441, -3.547, -0.9995, -4.124, 0.0002436, 4.534, 0.0002479, 5.689, -0.9995, 5.111, 1.0, 6.266, 0.0002436, 4.534, 0.0002441, -3.547, 1.0, -5.279, 0.9987, 6.867, -0.0008602, 6.29, -0.0008583, -5.252, 0.9987, -5.829, 1.0, 7.407, 0.003189, 6.832, 0.003192, -5.832, 1.0, -6.407, 1.002, 7.832, 0.000564, 7.254, 0.0005388, -6.616, 1.002, -7.194])
me_cylinder_033.materials.append(mat_material_013)
me_cylinder_033.use_remesh_preserve_volume = False
me_cylinder_033.use_remesh_preserve_attributes = False
me_cylinder_033.use_mirror_vertex_groups = False
me_cylinder_033.update()
me_cylinder_034 = bpy.data.meshes.new('Cylinder.034')
me_cylinder_034.from_pydata([(-1.6, -0.9238, 1.2), (-1.6, -1.155, 1.2), (-1.6, -0.9238, 1.1), (-1.6, -1.155, 1.1), (-1.8, -0.8083, 1.2), (1.6, 0.9238, 1.1), (-1.8, -0.8083, 1.1), (-2.384e-07, -1.848, 1.2), (0.2, -1.963, 1.2), (-2.384e-07, -1.848, 1.1), (0.2, -1.963, 1.1), (-0.2, -1.963, 1.2), (0.2, 1.963, 1.1), (-4.055e-08, 1.848, 1.1), (0.2, 1.963, 1.2), (-0.2, -1.963, 1.1), (1.8, 0.8083, 1.1), (1.6, 1.155, 1.1), (1.6, 1.155, 1.2), (1.6, 0.9238, 1.2), (1.8, -0.8083, 1.2), (1.6, -1.155, 1.2), (1.6, -0.9238, 1.1), (1.6, -1.155, 1.1), (1.8, -0.8083, 1.1), (1.6, -0.9238, 1.2), (1.8, 0.8083, 1.2), (-4.055e-08, 1.848, 1.2), (-0.2, 1.963, 1.2), (-0.2, 1.963, 1.1), (-1.6, 0.9238, 1.2), (-1.8, 0.8083, 1.2), (-1.6, 0.9238, 1.1), (-1.8, 0.8083, 1.1), (-1.6, 1.155, 1.2), (-1.6, 1.155, 1.1)], [], [(5, 16, 26, 19), (22, 23, 21, 25), (3, 2, 0, 1), (17, 5, 19, 18), (10, 9, 7, 8), (13, 12, 14, 27), (24, 22, 25, 20), (9, 15, 11, 7), (2, 6, 4, 0), (14, 12, 17, 18), (26, 16, 24, 20), (21, 23, 10, 8), (11, 15, 3, 1), (32, 35, 34, 30), (29, 13, 27, 28), (33, 32, 30, 31), (34, 35, 29, 28), (4, 6, 33, 31)])
_uv = me_cylinder_034.uv_layers.new(name='UVMap')
_uv.uv.foreach_set('vector', [-5.449, 0.002978, -5.162, 0.002987, -5.162, 0.9971, -5.449, 0.9971, -2.866, 0.002959, -2.579, 0.002956, -2.579, 0.9971, -2.866, 0.9971, 2.013, 0.002913, 2.3, 0.002911, 2.3, 0.9971, 2.013, 0.9971, -5.736, 0.002969, -5.449, 0.002978, -5.449, 0.9971, -5.736, 0.9971, -0.57, 0.002934, -0.2831, 0.002931, -0.2831, 0.9971, -0.57, 0.9971, 7.465, 0.002916, 7.752, 0.002917, 7.752, 0.997, 7.465, 0.997, -3.153, 0.002961, -2.866, 0.002959, -2.866, 0.9971, -3.153, 0.9971, -0.2831, 0.002931, 0.003922, 0.002929, 0.003923, 0.9971, -0.2831, 0.9971, 2.3, 0.002911, 2.587, 0.002909, 2.587, 0.9971, 2.3, 0.9971, -7.744, 0.997, -7.744, 0.002913, -5.736, 0.002969, -5.736, 0.9971, -5.162, 0.9971, -5.162, 0.002987, -3.153, 0.002961, -3.153, 0.9971, -2.579, 0.9971, -2.579, 0.002956, -0.57, 0.002934, -0.57, 0.9971, 0.003923, 0.9971, 0.003922, 0.002929, 2.013, 0.002913, 2.013, 0.9971, 4.883, 0.00292, 5.17, 0.002922, 5.17, 0.997, 4.883, 0.997, 7.178, 0.002917, 7.465, 0.002916, 7.465, 0.997, 7.178, 0.997, 4.596, 0.002919, 4.883, 0.00292, 4.883, 0.997, 4.596, 0.997, 5.17, 0.997, 5.17, 0.002922, 7.178, 0.002917, 7.178, 0.997, 2.587, 0.9971, 2.587, 0.002909, 4.596, 0.002919, 4.596, 0.997])
me_cylinder_034.materials.append(mat_material_002)
me_cylinder_034.use_remesh_preserve_volume = False
me_cylinder_034.use_remesh_preserve_attributes = False
me_cylinder_034.use_mirror_vertex_groups = False
me_cylinder_034.update()
me_cylinder_000 = bpy.data.meshes.new('Cylinder.000')
me_cylinder_000.from_pydata([(0.4326, -0.2498, 1.841), (0.4326, 0.2498, 1.841), (0.0, 0.4996, 1.841), (0.0, -0.4996, 1.841), (-0.4326, -0.2498, 1.841), (-0.4326, 0.2498, 1.841), (-1.6, -0.9238, 1.2), (-1.6, -1.155, 1.2), (-1.6, -0.9238, 1.1), (-1.6, -1.155, 1.1), (-1.8, -0.8083, 1.2), (1.6, 0.9238, 1.1), (-1.8, -0.8083, 1.1), (-2.384e-07, -1.848, 1.2), (0.2, -1.963, 1.2), (-2.384e-07, -1.848, 1.1), (0.2, -1.963, 1.1), (-0.2, -1.963, 1.2), (0.2, 1.963, 1.1), (-4.055e-08, 1.848, 1.1), (0.2, 1.963, 1.2), (-0.2, -1.963, 1.1), (1.8, 0.8083, 1.1), (1.6, 1.155, 1.1), (1.6, 1.155, 1.2), (1.6, 0.9238, 1.2), (1.8, -0.8083, 1.2), (1.6, -1.155, 1.2), (1.6, -0.9238, 1.1), (1.6, -1.155, 1.1), (1.8, -0.8083, 1.1), (1.6, -0.9238, 1.2), (1.8, 0.8083, 1.2), (-4.055e-08, 1.848, 1.2), (-0.2, 1.963, 1.2), (-0.2, 1.963, 1.1), (-1.6, 0.9238, 1.2), (-1.8, 0.8083, 1.2), (-1.6, 0.9238, 1.1), (-1.8, 0.8083, 1.1), (-1.6, 1.155, 1.2), (-1.6, 1.155, 1.1), (-2.6, -1.501, 1.1), (-4.768e-07, -3.002, 1.1), (2.351e-08, 3.002, 1.1), (2.6, 1.501, 1.1), (2.6, -1.501, 1.1), (-2.6, 1.501, 1.1), (-1.4, -0.8083, 1.2), (-2.21e-07, -1.617, 1.2), (1.4, 0.8083, 1.2), (1.4, -0.8083, 1.2), (-4.79e-08, 1.617, 1.2), (-1.4, 0.8083, 1.2)], [], [(5, 1, 0), (2, 1, 5), (3, 4, 0), (0, 4, 5), (44, 18, 19), (19, 35, 44), (23, 45, 11), (11, 45, 22), (46, 29, 28), (28, 30, 46), (39, 47, 38), (38, 47, 41), (42, 12, 8), (8, 9, 42), (43, 21, 15), (15, 16, 43), (16, 29, 46, 43), (30, 22, 45, 46), (23, 18, 44, 45), (35, 41, 47, 44), (39, 12, 42, 47), (9, 21, 43, 42), (6, 10, 37, 36), (33, 36, 40, 34), (25, 33, 20, 24), (25, 32, 26, 31), (13, 31, 27, 14), (6, 13, 17, 7), (31, 13, 49, 51), (33, 25, 50, 52), (6, 36, 53, 48), (13, 6, 48, 49), (25, 31, 51, 50), (36, 33, 52, 53)])
_uv = me_cylinder_000.uv_layers.new(name='UVMap')
_uv.uv.foreach_set('vector', [0.433, 2.056, -0.9145, -0.278, 0.433, -1.056, -0.9145, 1.278, -0.9145, -0.278, 0.433, 2.056, 1.781, -0.278, 1.781, 1.278, 0.433, -1.056, 0.433, -1.056, 1.781, 1.278, 0.433, 2.056, 1.728, 4.25, -0.77, 3.384, -0.77, 2.808, -0.77, 2.808, -0.2704, 2.519, 1.728, 4.25, -4.267, 5.403, -4.767, 7.999, -4.767, 5.115, -4.767, 5.115, -4.767, 7.999, -5.266, 5.403, -11.26, 4.25, -9.263, 2.519, -8.763, 2.808, -8.763, 2.808, -8.763, 3.384, -11.26, 4.25, -0.77, -2.384, 1.728, -3.25, -0.77, -1.807, -0.77, -1.807, 1.728, -3.25, -0.2704, -1.519, -4.767, -6.999, -4.267, -4.403, -4.767, -4.115, -4.767, -4.115, -5.266, -4.403, -4.767, -6.999, -11.26, -3.25, -8.763, -2.384, -8.763, -1.807, -8.763, -1.807, -9.263, -1.519, -11.26, -3.25, -9.263, -1.519, -9.263, 2.519, -11.26, 4.25, -11.26, -3.25, -8.763, 3.384, -5.266, 5.403, -4.767, 7.999, -11.26, 4.25, -4.267, 5.403, -0.77, 3.384, 1.728, 4.25, -4.767, 7.999, -0.2704, 2.519, -0.2704, -1.519, 1.728, -3.25, 1.728, 4.25, -0.77, -2.384, -4.267, -4.403, -4.767, -6.999, 1.728, -3.25, -5.266, -4.403, -8.763, -2.384, -11.26, -3.25, -4.767, -6.999, 6.234, -6.711, 6.733, -6.999, 10.23, -4.98, 10.23, -4.403, 10.23, 0.2116, 10.23, -4.403, 10.73, -4.115, 10.73, -0.07684, 6.234, 2.519, 10.23, 0.2116, 10.23, 0.7885, 6.733, 2.808, 6.234, 2.519, 5.734, 2.808, 2.237, 0.7885, 2.237, 0.2116, 2.237, -4.403, 2.237, 0.2116, 1.737, -0.07684, 1.737, -4.115, 6.234, -6.711, 2.237, -4.403, 2.237, -4.98, 5.734, -6.999, 2.237, 0.2116, 2.237, -4.403, 2.736, -4.115, 2.736, -0.07684, 10.23, 0.2116, 6.234, 2.519, 6.234, 1.942, 9.731, -0.07684, 6.234, -6.711, 10.23, -4.403, 9.731, -4.115, 6.234, -6.134, 2.237, -4.403, 6.234, -6.711, 6.234, -6.134, 2.736, -4.115, 6.234, 2.519, 2.237, 0.2116, 2.736, -0.07684, 6.234, 1.942, 10.23, -4.403, 10.23, 0.2116, 9.731, -0.07684, 9.731, -4.115])
me_cylinder_000.materials.append(mat_material_009)
me_cylinder_000.use_remesh_preserve_volume = False
me_cylinder_000.use_remesh_preserve_attributes = False
me_cylinder_000.use_mirror_vertex_groups = False
me_cylinder_000.update()
me_cylinder_001 = bpy.data.meshes.new('Cylinder.001')
me_cylinder_001.from_pydata([(-0.9, 0.4041, 4.158e-07), (-0.8, 0.4619, 4.071e-07), (-0.8, -0.5773, 5.64e-07), (-0.8, -0.4619, 5.466e-07), (-0.1, -0.9815, 6.25e-07), (0.9, 0.4041, 4.009e-07), (0.8, 0.5773, 3.748e-07), (0.8, 0.4619, 3.922e-07), (0.8, -0.5773, 5.491e-07), (0.9, -0.4041, 5.23e-07), (-0.1, 0.9815, 3.286e-07), (-2.027e-08, -0.9238, 6.163e-07), (0.1, -0.9815, 6.101e-07), (-0.9, -0.4041, 5.379e-07), (0.1, 0.9815, 3.286e-07), (-1.192e-07, 0.9238, 3.374e-07), (0.8, -0.4619, 5.317e-07), (-0.8, 0.5773, 3.897e-07)], [], [(3, 11, 1), (15, 1, 11), (16, 15, 11), (7, 15, 16), (16, 9, 5, 7), (11, 12, 8, 16), (14, 15, 7, 6), (11, 3, 2, 4), (0, 13, 3, 1), (10, 17, 1, 15)])
_uv = me_cylinder_001.uv_layers.new(name='UVMap')
_uv.uv.foreach_set('vector', [0.4991, -1.808, 4.496, -0.6539, -3.498, -0.6539, -3.498, 1.654, -3.498, -0.6539, 4.496, -0.6539, 4.496, 1.654, -3.498, 1.654, 4.496, -0.6539, 0.4991, 2.808, -3.498, 1.654, 4.496, 1.654, 4.496, 1.654, 4.496, 1.942, 0.9988, 2.952, 0.4991, 2.808, 4.496, -0.6539, 4.996, -0.5097, 4.996, 1.51, 4.496, 1.654, -3.498, 1.942, -3.498, 1.654, 0.4991, 2.808, -0.0005205, 2.952, 4.496, -0.6539, 0.4991, -1.808, 0.9988, -1.952, 4.496, -0.9424, -3.498, -0.9424, -0.0005169, -1.952, 0.4991, -1.808, -3.498, -0.6539, -3.998, 1.51, -3.998, -0.5097, -3.498, -0.6539, -3.498, 1.654])
me_cylinder_001.materials.append(mat_material_017)
me_cylinder_001.use_remesh_preserve_volume = False
me_cylinder_001.use_remesh_preserve_attributes = False
me_cylinder_001.use_mirror_vertex_groups = False
me_cylinder_001.update()
me_cylinder_011 = bpy.data.meshes.new('Cylinder.011')
me_cylinder_011.from_pydata([(-1.185, -1.414, 0.1), (-1.185, -1.414, 1.1), (-1.237, -1.403, 0.1), (-1.237, -1.403, 1.1), (-1.281, -1.374, 0.1), (-1.281, -1.374, 1.1), (-1.31, -1.33, 0.1), (-1.31, -1.33, 1.1), (-1.32, -1.278, 0.1), (-1.32, -1.278, 1.1), (-1.31, -1.227, 0.1), (-1.31, -1.227, 1.1), (-1.281, -1.183, 0.1), (-1.281, -1.183, 1.1), (-1.237, -1.153, 0.1), (-1.237, -1.153, 1.1), (-1.185, -1.143, 0.1), (-1.185, -1.143, 1.1), (-1.133, -1.153, 0.1), (-1.133, -1.153, 1.1), (-1.089, -1.183, 0.1), (-1.089, -1.183, 1.1), (-1.06, -1.227, 0.1), (-1.06, -1.227, 1.1), (-1.05, -1.278, 0.1), (-1.05, -1.278, 1.1), (-1.06, -1.33, 0.1), (-1.06, -1.33, 1.1), (-1.089, -1.374, 0.1), (-1.089, -1.374, 1.1), (-1.133, -1.403, 0.1), (-1.133, -1.403, 1.1), (0.6319, -1.733, 0.1), (0.6319, -1.733, 1.1), (0.5971, -1.773, 0.1), (0.5971, -1.773, 1.1), (0.5498, -1.796, 0.1), (0.5498, -1.796, 1.1), (0.4971, -1.8, 0.1), (0.4971, -1.8, 1.1), (0.4471, -1.783, 0.1), (0.4471, -1.783, 1.1), (0.4074, -1.748, 0.1), (0.4074, -1.748, 1.1), (0.384, -1.7, 0.1), (0.384, -1.7, 1.1), (0.3806, -1.648, 0.1), (0.3806, -1.648, 1.1), (0.3975, -1.598, 0.1), (0.3975, -1.598, 1.1), (0.4323, -1.558, 0.1), (0.4323, -1.558, 1.1), (0.4797, -1.535, 0.1), (0.4797, -1.535, 1.1), (0.5324, -1.531, 0.1), (0.5324, -1.531, 1.1), (0.5824, -1.548, 0.1), (0.5824, -1.548, 1.1), (0.6221, -1.583, 0.1), (0.6221, -1.583, 1.1), (0.6455, -1.63, 0.1), (0.6455, -1.63, 1.1), (0.6489, -1.683, 0.1), (0.6489, -1.683, 1.1), (1.817, -0.3192, 0.1), (1.817, -0.3192, 1.1), (1.834, -0.3692, 0.1), (1.834, -0.3692, 1.1), (1.83, -0.4219, 0.1), (1.83, -0.4219, 1.1), (1.807, -0.4693, 0.1), (1.807, -0.4693, 1.1), (1.767, -0.5041, 0.1), (1.767, -0.5041, 1.1), (1.717, -0.5211, 0.1), (1.717, -0.5211, 1.1), (1.665, -0.5176, 0.1), (1.665, -0.5176, 1.1), (1.617, -0.4943, 0.1), (1.617, -0.4943, 1.1), (1.582, -0.4546, 0.1), (1.582, -0.4546, 1.1), (1.565, -0.4046, 0.1), (1.565, -0.4046, 1.1), (1.569, -0.3519, 0.1), (1.569, -0.3519, 1.1), (1.592, -0.3045, 0.1), (1.592, -0.3045, 1.1), (1.632, -0.2697, 0.1), (1.632, -0.2697, 1.1), (1.682, -0.2527, 0.1), (1.682, -0.2527, 1.1), (1.735, -0.2562, 0.1), (1.735, -0.2562, 1.1), (1.782, -0.2795, 0.1), (1.782, -0.2795, 1.1), (1.185, 1.414, 0.1), (1.185, 1.414, 1.1), (1.237, 1.403, 0.1), (1.237, 1.403, 1.1), (1.281, 1.374, 0.1), (1.281, 1.374, 1.1), (1.31, 1.33, 0.1), (1.31, 1.33, 1.1), (1.32, 1.278, 0.1), (1.32, 1.278, 1.1), (1.31, 1.227, 0.1), (1.31, 1.227, 1.1), (1.281, 1.183, 0.1), (1.281, 1.183, 1.1), (1.237, 1.153, 0.1), (1.237, 1.153, 1.1), (1.185, 1.143, 0.1), (1.185, 1.143, 1.1), (1.133, 1.153, 0.1), (1.133, 1.153, 1.1), (1.089, 1.183, 0.1), (1.089, 1.183, 1.1), (1.06, 1.227, 0.1), (1.06, 1.227, 1.1), (1.05, 1.278, 0.1), (1.05, 1.278, 1.1), (1.06, 1.33, 0.1), (1.06, 1.33, 1.1), (1.089, 1.374, 0.1), (1.089, 1.374, 1.1), (1.133, 1.403, 0.1), (1.133, 1.403, 1.1), (-0.6319, 1.733, 0.1), (-0.6319, 1.733, 1.1), (-0.5971, 1.773, 0.1), (-0.5971, 1.773, 1.1), (-0.5498, 1.796, 0.1), (-0.5498, 1.796, 1.1), (-0.4971, 1.8, 0.1), (-0.4971, 1.8, 1.1), (-0.4471, 1.783, 0.1), (-0.4471, 1.783, 1.1), (-0.4074, 1.748, 0.1), (-0.4074, 1.748, 1.1), (-0.384, 1.7, 0.1), (-0.384, 1.7, 1.1), (-0.3805, 1.648, 0.1), (-0.3805, 1.648, 1.1), (-0.3975, 1.598, 0.1), (-0.3975, 1.598, 1.1), (-0.4323, 1.558, 0.1), (-0.4323, 1.558, 1.1), (-0.4797, 1.535, 0.1), (-0.4797, 1.535, 1.1), (-0.5324, 1.531, 0.1), (-0.5324, 1.531, 1.1), (-0.5824, 1.548, 0.1), (-0.5824, 1.548, 1.1), (-0.6221, 1.583, 0.1), (-0.6221, 1.583, 1.1), (-0.6455, 1.63, 0.1), (-0.6455, 1.63, 1.1), (-0.6489, 1.683, 0.1), (-0.6489, 1.683, 1.1), (-1.817, 0.3192, 0.1), (-1.817, 0.3192, 1.1), (-1.834, 0.3692, 0.1), (-1.834, 0.3692, 1.1), (-1.83, 0.4219, 0.1), (-1.83, 0.4219, 1.1), (-1.807, 0.4693, 0.1), (-1.807, 0.4693, 1.1), (-1.767, 0.5041, 0.1), (-1.767, 0.5041, 1.1), (-1.717, 0.5211, 0.1), (-1.717, 0.5211, 1.1), (-1.665, 0.5176, 0.1), (-1.665, 0.5176, 1.1), (-1.617, 0.4943, 0.1), (-1.617, 0.4943, 1.1), (-1.582, 0.4546, 0.1), (-1.582, 0.4546, 1.1), (-1.565, 0.4046, 0.1), (-1.565, 0.4046, 1.1), (-1.569, 0.3519, 0.1), (-1.569, 0.3519, 1.1), (-1.592, 0.3045, 0.1), (-1.592, 0.3045, 1.1), (-1.632, 0.2697, 0.1), (-1.632, 0.2697, 1.1), (-1.682, 0.2527, 0.1), (-1.682, 0.2527, 1.1), (-1.735, 0.2562, 0.1), (-1.735, 0.2562, 1.1), (-1.782, 0.2795, 0.1), (-1.782, 0.2795, 1.1)], [], [(0, 1, 3, 2), (2, 3, 5, 4), (4, 5, 7, 6), (6, 7, 9, 8), (8, 9, 11, 10), (10, 11, 13, 12), (12, 13, 15, 14), (14, 15, 17, 16), (16, 17, 19, 18), (18, 19, 21, 20), (20, 21, 23, 22), (22, 23, 25, 24), (24, 25, 27, 26), (26, 27, 29, 28), (28, 29, 31, 30), (30, 31, 1, 0), (32, 33, 35, 34), (34, 35, 37, 36), (36, 37, 39, 38), (38, 39, 41, 40), (40, 41, 43, 42), (42, 43, 45, 44), (44, 45, 47, 46), (46, 47, 49, 48), (48, 49, 51, 50), (50, 51, 53, 52), (52, 53, 55, 54), (54, 55, 57, 56), (56, 57, 59, 58), (58, 59, 61, 60), (60, 61, 63, 62), (62, 63, 33, 32), (64, 65, 67, 66), (66, 67, 69, 68), (68, 69, 71, 70), (70, 71, 73, 72), (72, 73, 75, 74), (74, 75, 77, 76), (76, 77, 79, 78), (78, 79, 81, 80), (80, 81, 83, 82), (82, 83, 85, 84), (84, 85, 87, 86), (86, 87, 89, 88), (88, 89, 91, 90), (90, 91, 93, 92), (92, 93, 95, 94), (94, 95, 65, 64), (96, 97, 99, 98), (98, 99, 101, 100), (100, 101, 103, 102), (102, 103, 105, 104), (104, 105, 107, 106), (106, 107, 109, 108), (108, 109, 111, 110), (110, 111, 113, 112), (112, 113, 115, 114), (114, 115, 117, 116), (116, 117, 119, 118), (118, 119, 121, 120), (120, 121, 123, 122), (122, 123, 125, 124), (124, 125, 127, 126), (126, 127, 97, 96), (128, 129, 131, 130), (130, 131, 133, 132), (132, 133, 135, 134), (134, 135, 137, 136), (136, 137, 139, 138), (138, 139, 141, 140), (140, 141, 143, 142), (142, 143, 145, 144), (144, 145, 147, 146), (146, 147, 149, 148), (148, 149, 151, 150), (150, 151, 153, 152), (152, 153, 155, 154), (154, 155, 157, 156), (156, 157, 159, 158), (158, 159, 129, 128), (160, 161, 163, 162), (162, 163, 165, 164), (164, 165, 167, 166), (166, 167, 169, 168), (168, 169, 171, 170), (170, 171, 173, 172), (172, 173, 175, 174), (174, 175, 177, 176), (176, 177, 179, 178), (178, 179, 181, 180), (180, 181, 183, 182), (182, 183, 185, 184), (184, 185, 187, 186), (186, 187, 189, 188), (188, 189, 191, 190), (190, 191, 161, 160)])
me_cylinder_011.polygons.foreach_set('use_smooth', [True] * 96)
_uv = me_cylinder_011.uv_layers.new(name='UVMap')
_uv.uv.foreach_set('vector', [0.524, -0.001175, 0.5241, 4.502, 0.4353, 4.502, 0.4353, -0.001174, 0.4353, -0.001174, 0.4353, 4.502, 0.3466, 4.502, 0.3466, -0.001172, 1.766, -0.001168, 1.766, 4.502, 1.677, 4.502, 1.677, -0.00117, 1.677, -0.00117, 1.677, 4.502, 1.589, 4.502, 1.589, -0.001172, 1.589, -0.001172, 1.589, 4.502, 1.5, 4.502, 1.5, -0.001173, 1.5, -0.001173, 1.5, 4.502, 1.411, 4.502, 1.411, -0.001175, 1.411, -0.001175, 1.411, 4.502, 1.323, 4.502, 1.323, -0.001176, 1.323, -0.001176, 1.323, 4.502, 1.234, 4.502, 1.234, -0.001177, 1.234, -0.001177, 1.234, 4.502, 1.145, 4.502, 1.145, -0.001177, 1.145, -0.001177, 1.145, 4.502, 1.056, 4.502, 1.056, -0.001178, 1.056, -0.001178, 1.056, 4.502, 0.9677, 4.502, 0.9677, -0.001178, 0.9677, -0.001178, 0.9677, 4.502, 0.8789, 4.502, 0.8789, -0.001178, 0.8789, -0.001178, 0.8789, 4.502, 0.7902, 4.502, 0.7902, -0.001177, 0.7902, -0.001177, 0.7902, 4.502, 0.7015, 4.502, 0.7015, -0.001177, 0.7015, -0.001177, 0.7015, 4.502, 0.6128, 4.502, 0.6128, -0.001176, 0.6128, -0.001176, 0.6128, 4.502, 0.5241, 4.502, 0.524, -0.001175, 0.524, -0.001175, 0.5241, 4.502, 0.4353, 4.502, 0.4353, -0.001174, 0.4353, -0.001174, 0.4353, 4.502, 0.3466, 4.502, 0.3466, -0.001172, 1.766, -0.001168, 1.766, 4.502, 1.677, 4.502, 1.677, -0.00117, 1.677, -0.00117, 1.677, 4.502, 1.589, 4.502, 1.589, -0.001172, 1.589, -0.001172, 1.589, 4.502, 1.5, 4.502, 1.5, -0.001173, 1.5, -0.001173, 1.5, 4.502, 1.411, 4.502, 1.411, -0.001175, 1.411, -0.001175, 1.411, 4.502, 1.323, 4.502, 1.323, -0.001176, 1.323, -0.001176, 1.323, 4.502, 1.234, 4.502, 1.234, -0.001177, 1.234, -0.001177, 1.234, 4.502, 1.145, 4.502, 1.145, -0.001177, 1.145, -0.001177, 1.145, 4.502, 1.056, 4.502, 1.056, -0.001178, 1.056, -0.001178, 1.056, 4.502, 0.9677, 4.502, 0.9677, -0.001178, 0.9677, -0.001178, 0.9677, 4.502, 0.8789, 4.502, 0.8789, -0.001178, 0.8789, -0.001178, 0.8789, 4.502, 0.7902, 4.502, 0.7902, -0.001177, 0.7902, -0.001177, 0.7902, 4.502, 0.7015, 4.502, 0.7015, -0.001177, 0.7015, -0.001177, 0.7015, 4.502, 0.6128, 4.502, 0.6128, -0.001176, 0.6128, -0.001176, 0.6128, 4.502, 0.5241, 4.502, 0.524, -0.001175, 0.524, -0.001175, 0.5241, 4.502, 0.4353, 4.502, 0.4353, -0.001174, 0.4353, -0.001174, 0.4353, 4.502, 0.3466, 4.502, 0.3466, -0.001172, 1.766, -0.001168, 1.766, 4.502, 1.677, 4.502, 1.677, -0.00117, 1.677, -0.00117, 1.677, 4.502, 1.589, 4.502, 1.589, -0.001172, 1.589, -0.001172, 1.589, 4.502, 1.5, 4.502, 1.5, -0.001173, 1.5, -0.001173, 1.5, 4.502, 1.411, 4.502, 1.411, -0.001175, 1.411, -0.001175, 1.411, 4.502, 1.323, 4.502, 1.323, -0.001176, 1.323, -0.001176, 1.323, 4.502, 1.234, 4.502, 1.234, -0.001177, 1.234, -0.001177, 1.234, 4.502, 1.145, 4.502, 1.145, -0.001177, 1.145, -0.001177, 1.145, 4.502, 1.056, 4.502, 1.056, -0.001178, 1.056, -0.001178, 1.056, 4.502, 0.9677, 4.502, 0.9677, -0.001178, 0.9677, -0.001178, 0.9677, 4.502, 0.8789, 4.502, 0.8789, -0.001178, 0.8789, -0.001178, 0.8789, 4.502, 0.7902, 4.502, 0.7902, -0.001177, 0.7902, -0.001177, 0.7902, 4.502, 0.7015, 4.502, 0.7015, -0.001177, 0.7015, -0.001177, 0.7015, 4.502, 0.6128, 4.502, 0.6128, -0.001176, 0.6128, -0.001176, 0.6128, 4.502, 0.5241, 4.502, 0.524, -0.001175, 0.524, -0.001175, 0.5241, 4.502, 0.4353, 4.502, 0.4353, -0.001174, 0.4353, -0.001174, 0.4353, 4.502, 0.3466, 4.502, 0.3466, -0.001172, 1.766, -0.001168, 1.766, 4.502, 1.677, 4.502, 1.677, -0.00117, 1.677, -0.00117, 1.677, 4.502, 1.589, 4.502, 1.589, -0.001172, 1.589, -0.001172, 1.589, 4.502, 1.5, 4.502, 1.5, -0.001173, 1.5, -0.001173, 1.5, 4.502, 1.411, 4.502, 1.411, -0.001175, 1.411, -0.001175, 1.411, 4.502, 1.323, 4.502, 1.323, -0.001176, 1.323, -0.001176, 1.323, 4.502, 1.234, 4.502, 1.234, -0.001177, 1.234, -0.001177, 1.234, 4.502, 1.145, 4.502, 1.145, -0.001177, 1.145, -0.001177, 1.145, 4.502, 1.056, 4.502, 1.056, -0.001178, 1.056, -0.001178, 1.056, 4.502, 0.9677, 4.502, 0.9677, -0.001178, 0.9677, -0.001178, 0.9677, 4.502, 0.8789, 4.502, 0.8789, -0.001178, 0.8789, -0.001178, 0.8789, 4.502, 0.7902, 4.502, 0.7902, -0.001177, 0.7902, -0.001177, 0.7902, 4.502, 0.7015, 4.502, 0.7015, -0.001177, 0.7015, -0.001177, 0.7015, 4.502, 0.6128, 4.502, 0.6128, -0.001176, 0.6128, -0.001176, 0.6128, 4.502, 0.5241, 4.502, 0.524, -0.001175, 0.524, -0.001175, 0.5241, 4.502, 0.4353, 4.502, 0.4353, -0.001174, 0.4353, -0.001174, 0.4353, 4.502, 0.3466, 4.502, 0.3466, -0.001172, 1.766, -0.001168, 1.766, 4.502, 1.677, 4.502, 1.677, -0.00117, 1.677, -0.00117, 1.677, 4.502, 1.589, 4.502, 1.589, -0.001172, 1.589, -0.001172, 1.589, 4.502, 1.5, 4.502, 1.5, -0.001173, 1.5, -0.001173, 1.5, 4.502, 1.411, 4.502, 1.411, -0.001175, 1.411, -0.001175, 1.411, 4.502, 1.323, 4.502, 1.323, -0.001176, 1.323, -0.001176, 1.323, 4.502, 1.234, 4.502, 1.234, -0.001177, 1.234, -0.001177, 1.234, 4.502, 1.145, 4.502, 1.145, -0.001177, 1.145, -0.001177, 1.145, 4.502, 1.056, 4.502, 1.056, -0.001178, 1.056, -0.001178, 1.056, 4.502, 0.9677, 4.502, 0.9677, -0.001178, 0.9677, -0.001178, 0.9677, 4.502, 0.8789, 4.502, 0.8789, -0.001178, 0.8789, -0.001178, 0.8789, 4.502, 0.7902, 4.502, 0.7902, -0.001177, 0.7902, -0.001177, 0.7902, 4.502, 0.7015, 4.502, 0.7015, -0.001177, 0.7015, -0.001177, 0.7015, 4.502, 0.6128, 4.502, 0.6128, -0.001176, 0.6128, -0.001176, 0.6128, 4.502, 0.5241, 4.502, 0.524, -0.001175, 0.524, -0.001175, 0.5241, 4.502, 0.4353, 4.502, 0.4353, -0.001174, 0.4353, -0.001174, 0.4353, 4.502, 0.3466, 4.502, 0.3466, -0.001172, 1.766, -0.001168, 1.766, 4.502, 1.677, 4.502, 1.677, -0.00117, 1.677, -0.00117, 1.677, 4.502, 1.589, 4.502, 1.589, -0.001172, 1.589, -0.001172, 1.589, 4.502, 1.5, 4.502, 1.5, -0.001173, 1.5, -0.001173, 1.5, 4.502, 1.411, 4.502, 1.411, -0.001175, 1.411, -0.001175, 1.411, 4.502, 1.323, 4.502, 1.323, -0.001176, 1.323, -0.001176, 1.323, 4.502, 1.234, 4.502, 1.234, -0.001177, 1.234, -0.001177, 1.234, 4.502, 1.145, 4.502, 1.145, -0.001177, 1.145, -0.001177, 1.145, 4.502, 1.056, 4.502, 1.056, -0.001178, 1.056, -0.001178, 1.056, 4.502, 0.9677, 4.502, 0.9677, -0.001178, 0.9677, -0.001178, 0.9677, 4.502, 0.8789, 4.502, 0.8789, -0.001178, 0.8789, -0.001178, 0.8789, 4.502, 0.7902, 4.502, 0.7902, -0.001177, 0.7902, -0.001177, 0.7902, 4.502, 0.7015, 4.502, 0.7015, -0.001177, 0.7015, -0.001177, 0.7015, 4.502, 0.6128, 4.502, 0.6128, -0.001176, 0.6128, -0.001176, 0.6128, 4.502, 0.5241, 4.502, 0.524, -0.001175])
me_cylinder_011.materials.append(mat_material_003)
me_cylinder_011.use_remesh_preserve_volume = False
me_cylinder_011.use_remesh_preserve_attributes = False
me_cylinder_011.use_mirror_vertex_groups = False
me_cylinder_011.update()
me_cube = bpy.data.meshes.new('Cube')
me_cube.from_pydata([(-4.6, -0.6, 0.9), (-4.6, 0.6, 0.9), (-3.7, 0.6, 0.9), (-3.7, -0.6, 0.9), (-4.6, -0.6, 0.0), (-4.6, 0.6, 0.0), (-3.0, -0.6, 0.0), (-3.0, 0.6, 0.0), (1.78, 4.284, 0.9), (2.82, 3.684, 0.9), (2.37, 2.904, 0.9), (1.33, 3.504, 0.9), (1.78, 4.284, 0.0), (2.82, 3.684, 0.0), (0.9804, 2.898, 0.0), (2.02, 2.298, 0.0), (2.82, -3.684, 0.9), (1.78, -4.284, 0.9), (1.33, -3.504, 0.9), (2.37, -2.904, 0.9), (2.82, -3.684, 0.0), (1.78, -4.284, 0.0), (2.02, -2.298, 0.0), (0.9804, -2.898, 0.0)], [], [(3, 2, 1, 0), (7, 2, 3, 6), (3, 0, 4, 6), (0, 1, 5, 4), (7, 5, 1, 2), (11, 10, 9, 8), (15, 10, 11, 14), (11, 8, 12, 14), (8, 9, 13, 12), (15, 13, 9, 10), (19, 18, 17, 16), (23, 18, 19, 22), (19, 16, 20, 22), (16, 17, 21, 20), (23, 21, 17, 18)])
_uv = me_cube.uv_layers.new(name='UVMap')
_uv.uv.foreach_set('vector', [0.4082, 0.1761, 0.4082, 0.8716, 0.1474, 0.8716, 0.1474, 0.1761, 0.565, 0.8439, 0.565, 0.1315, 0.9369, 0.1315, 0.9369, 0.8439, 0.2149, 0.008441, 0.4757, 0.008441, 0.4757, 0.53, 0.01208, 0.53, 0.1474, 0.8716, 0.1474, 0.1762, 0.4082, 0.1762, 0.4082, 0.8716, 0.01205, 0.008449, 0.4757, 0.008449, 0.4757, 0.53, 0.2149, 0.53, 0.4082, 0.1761, 0.4082, 0.8716, 0.1474, 0.8716, 0.1474, 0.1761, 0.565, 0.8439, 0.565, 0.1315, 0.9369, 0.1315, 0.9369, 0.8439, 0.2149, 0.008441, 0.4757, 0.008441, 0.4757, 0.53, 0.01208, 0.53, 0.1474, 0.8716, 0.1474, 0.1762, 0.4082, 0.1762, 0.4082, 0.8716, 0.01205, 0.008449, 0.4757, 0.008449, 0.4757, 0.53, 0.2149, 0.53, 0.4082, 0.1761, 0.4082, 0.8716, 0.1474, 0.8716, 0.1474, 0.1761, 0.565, 0.8439, 0.565, 0.1315, 0.9369, 0.1315, 0.9369, 0.8439, 0.2149, 0.008441, 0.4757, 0.008441, 0.4757, 0.53, 0.01208, 0.53, 0.1474, 0.8716, 0.1474, 0.1762, 0.4082, 0.1762, 0.4082, 0.8716, 0.01205, 0.008449, 0.4757, 0.008449, 0.4757, 0.53, 0.2149, 0.53])
me_cube.materials.append(mat_material_001)
me_cube.use_remesh_preserve_volume = False
me_cube.use_remesh_preserve_attributes = False
me_cube.use_mirror_vertex_groups = False
me_cube.update()
me_cube_004 = bpy.data.meshes.new('Cube.004')
me_cube_004.from_pydata([(1.33, -3.504, 0.9), (2.37, -2.904, 0.9), (2.02, -2.298, 0.0), (0.9804, -2.898, 0.0)], [], [(3, 0, 1, 2)])
_uv = me_cube_004.uv_layers.new(name='UVMap')
_uv.uv.foreach_set('vector', [0.1291, 0.8439, 0.1291, 0.1315, 0.8729, 0.1315, 0.8729, 0.8439])
me_cube_004.materials.append(mat_material_016)
me_cube_004.use_remesh_preserve_volume = False
me_cube_004.use_remesh_preserve_attributes = False
me_cube_004.use_mirror_vertex_groups = False
me_cube_004.update()
me_cube_005 = bpy.data.meshes.new('Cube.005')
me_cube_005.from_pydata([(1.33, -3.504, 0.9), (2.37, -2.904, 0.9), (2.02, -2.298, 0.0), (0.9804, -2.898, 0.0)], [], [(3, 0, 1, 2)])
_uv = me_cube_005.uv_layers.new(name='UVMap')
_uv.uv.foreach_set('vector', [0.1291, 0.8439, 0.1291, 0.1315, 0.8729, 0.1315, 0.8729, 0.8439])
me_cube_005.materials.append(mat_material_019)
me_cube_005.use_remesh_preserve_volume = False
me_cube_005.use_remesh_preserve_attributes = False
me_cube_005.use_mirror_vertex_groups = False
me_cube_005.update()
me_cube_006 = bpy.data.meshes.new('Cube.006')
me_cube_006.from_pydata([(1.33, -3.504, 0.9), (2.37, -2.904, 0.9), (2.02, -2.298, 0.0), (0.9804, -2.898, 0.0)], [], [(3, 0, 1, 2)])
_uv = me_cube_006.uv_layers.new(name='UVMap')
_uv.uv.foreach_set('vector', [0.1291, 0.8439, 0.1291, 0.1315, 0.8729, 0.1315, 0.8729, 0.8439])
me_cube_006.materials.append(mat_material_020)
me_cube_006.use_remesh_preserve_volume = False
me_cube_006.use_remesh_preserve_attributes = False
me_cube_006.use_mirror_vertex_groups = False
me_cube_006.update()

# ---- objects
ob_light = bpy.data.objects.new('Light', light_light)
ob_camera = bpy.data.objects.new('Camera', cam_camera)
ob_cylinder_009 = bpy.data.objects.new('Cylinder.009', me_cylinder_018)
ob_cylinder_008 = bpy.data.objects.new('Cylinder.008', me_cylinder_029)
ob_cylinder_011 = bpy.data.objects.new('Cylinder.011', me_cylinder_032)
ob_cylinder_012 = bpy.data.objects.new('Cylinder.012', me_cylinder_033)
ob_cylinder_010 = bpy.data.objects.new('Cylinder.010', me_cylinder_034)
ob_cylinder_013 = bpy.data.objects.new('Cylinder.013', me_cylinder_000)
ob_cylinder_014 = bpy.data.objects.new('Cylinder.014', me_cylinder_001)
ob_cylinder_003 = bpy.data.objects.new('Cylinder.003', me_cylinder_011)
ob_cube = bpy.data.objects.new('Cube', me_cube)
ob_cube_003 = bpy.data.objects.new('Cube.003', me_cube_004)
ob_cube_001 = bpy.data.objects.new('Cube.001', me_cube_005)
ob_cube_002 = bpy.data.objects.new('Cube.002', me_cube_006)

# ---- transforms, parenting, visibility, modifiers, constraints
ob_light.location = (-1.683e-06, -8.613e-07, 7.555)
ob_light.rotation_euler = (0.6503, 0.05522, 1.866)
ob_light.scale = (5.438, 7.331, 8.557)
ob_light.lock_rotations_4d = False
ob_light.empty_display_type = 'ARROWS'
ob_light.color = (0.0, 0.0, 0.0, 0.0)
ob_light.lineart.crease_threshold = 0.0
ob_camera.location = (5.997, -9.483, 4.473)
ob_camera.rotation_euler = (1.695, 0.00464, 0.533)
ob_camera.scale = (5.981, 9.942, 6.049)
ob_camera.lock_rotations_4d = False
ob_camera.empty_display_type = 'ARROWS'
ob_camera.color = (0.0, 0.0, 0.0, 0.0)
ob_camera.display_type = 'WIRE'
ob_camera.lineart.crease_threshold = 0.0
ob_cylinder_009.location = (0.0, 0.0, -2.98e-07)
ob_cylinder_009.scale = (5.0, 5.0, 10.0)
ob_cylinder_009.lineart.crease_threshold = 0.0
ob_cylinder_008.location = (0.0, 0.0, 0.0)
ob_cylinder_008.scale = (5.0, 5.0, 10.0)
ob_cylinder_008.lineart.crease_threshold = 0.0
ob_cylinder_011.location = (0.0, 0.0, 0.0)
ob_cylinder_011.scale = (5.0, 5.0, 10.0)
ob_cylinder_011.lineart.crease_threshold = 0.0
ob_cylinder_012.location = (0.0, 0.0, 0.0)
ob_cylinder_012.scale = (5.0, 5.0, 10.0)
ob_cylinder_012.lineart.crease_threshold = 0.0
ob_cylinder_010.location = (0.0, 0.0, 0.0)
ob_cylinder_010.scale = (5.0, 5.0, 10.0)
ob_cylinder_010.lineart.crease_threshold = 0.0
ob_cylinder_013.location = (0.0, 0.0, -5.96e-07)
ob_cylinder_013.scale = (5.0, 5.0, 10.0)
ob_cylinder_013.lineart.crease_threshold = 0.0
ob_cylinder_014.location = (0.0, 0.0, 0.0)
ob_cylinder_014.scale = (10.0, 10.0, 10.0)
ob_cylinder_014.lineart.crease_threshold = 0.0
ob_cylinder_003.location = (1.129e-05, -8.751e-06, -1.192e-07)
ob_cylinder_003.rotation_euler = (0.0, -0.0, -10.77)
ob_cylinder_003.scale = (5.962, 5.962, 10.0)
ob_cylinder_003.lineart.crease_threshold = 0.0
ob_cube.location = (0.0, 0.0, 0.0)
ob_cube.lineart.crease_threshold = 0.0
ob_cube_003.location = (0.0, 0.0, 0.0)
ob_cube_003.lineart.crease_threshold = 0.0
ob_cube_001.location = (0.0, 0.0, -5.96e-08)
ob_cube_001.rotation_euler = (0.0, -0.0, -2.094)
ob_cube_001.lineart.crease_threshold = 0.0
ob_cube_002.location = (0.0, 0.0, -1.192e-07)
ob_cube_002.rotation_euler = (0.0, 0.0, -4.189)
ob_cube_002.lineart.crease_threshold = 0.0

# ---- collection membership
col_collection.objects.link(ob_light)
col_collection.objects.link(ob_camera)
col_collection.objects.link(ob_cylinder_009)
col_collection.objects.link(ob_cylinder_008)
col_collection.objects.link(ob_cylinder_011)
col_collection.objects.link(ob_cylinder_012)
col_collection.objects.link(ob_cylinder_010)
col_collection.objects.link(ob_cylinder_013)
col_collection.objects.link(ob_cylinder_014)
col_collection.objects.link(ob_cylinder_003)
col_collection.objects.link(ob_cube)
col_collection.objects.link(ob_cube_003)
col_collection.objects.link(ob_cube_001)
col_collection.objects.link(ob_cube_002)

# ---- scene / render settings (as saved in the file)
scene.camera = ob_camera
scene.frame_start = 1; scene.frame_end = 250; scene.frame_set(0)
scene.render.engine = 'BLENDER_EEVEE_NEXT'
scene.cycles.use_denoising = False
scene.cycles.samples = 128
scene.cycles.sampling_pattern = 'TABULATED_SOBOL'
scene.cycles.use_adaptive_sampling = False
scene.cycles.use_light_tree = False
scene.view_settings.view_transform = 'Filmic'
bpy.context.view_layer.update()
